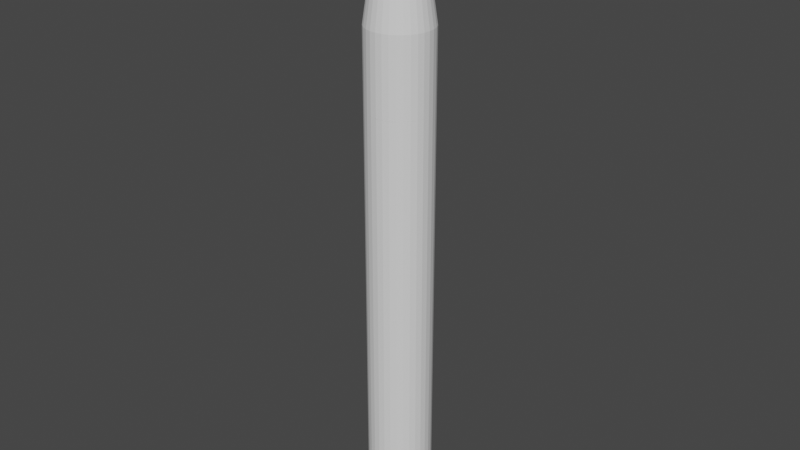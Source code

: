 # Source: Titan.blend  (saved by Blender 3.0.42; exported with 4.5.12 LTS)
import bpy
from mathutils import Matrix  # noqa: F401  (used for matrix-valued properties, if any)

bpy.ops.wm.read_factory_settings(use_empty=True)
scene = bpy.context.scene
scene.name = 'Scene'

# ---- collections
col_engines = bpy.data.collections.new('ENGINES'); scene.collection.children.link(col_engines)
col_titan_stages = bpy.data.collections.new('TITAN_STAGES'); scene.collection.children.link(col_titan_stages)
col_titan_ii = bpy.data.collections.new('Titan II'); scene.collection.children.link(col_titan_ii)

# ---- world
world_world = bpy.data.worlds.new('World'); scene.world = world_world
world_world.use_nodes = True; world_world.node_tree.nodes.clear()
_N = world_world.node_tree.nodes; _L = world_world.node_tree.links
n0 = _N.new('ShaderNodeOutputWorld'); n0.name = 'World Output'; n0.location = (300, 300)
n1 = _N.new('ShaderNodeBackground'); n1.name = 'Background'; n1.location = (10, 300)
n1.inputs[0].default_value = (0.05088, 0.05088, 0.05088, 1.0)
_L.new(n1.outputs[0], n0.inputs[0])
n0.is_active_output = True
world_world.color = (0.05088, 0.05088, 0.05088)
world_world.use_sun_shadow = False
world_world.sun_shadow_jitter_overblur = 0.0

# ---- meshes
me_cylinder = bpy.data.meshes.new('Cylinder')
me_cylinder.from_pydata([(-5.191e-09, 1.495, -1.2), (-5.191e-09, 1.495, 1.2), (0.2916, 1.466, -1.2), (0.2916, 1.466, 1.2), (0.5721, 1.381, -1.2), (0.5721, 1.381, 1.2), (0.8305, 1.243, -1.2), (0.8305, 1.243, 1.2), (1.057, 1.057, -1.2), (1.057, 1.057, 1.2), (1.243, 0.8305, -1.2), (1.243, 0.8305, 1.2), (1.381, 0.5721, -1.2), (1.381, 0.5721, 1.2), (1.466, 0.2916, -1.2), (1.466, 0.2916, 1.2), (1.495, -6.587e-08, -1.2), (1.495, -6.587e-08, 1.2), (1.466, -0.2916, -1.2), (1.466, -0.2916, 1.2), (1.381, -0.5721, -1.2), (1.381, -0.5721, 1.2), (1.243, -0.8305, -1.2), (1.243, -0.8305, 1.2), (1.057, -1.057, -1.2), (1.057, -1.057, 1.2), (0.8305, -1.243, -1.2), (0.8305, -1.243, 1.2), (0.5721, -1.381, -1.2), (0.5721, -1.381, 1.2), (0.2916, -1.466, -1.2), (0.2916, -1.466, 1.2), (-1.317e-07, -1.495, -1.2), (-1.317e-07, -1.495, 1.2), (-0.2916, -1.466, -1.2), (-0.2916, -1.466, 1.2), (-0.5721, -1.381, -1.2), (-0.5721, -1.381, 1.2), (-0.8305, -1.243, -1.2), (-0.8305, -1.243, 1.2), (-1.057, -1.057, -1.2), (-1.057, -1.057, 1.2), (-1.243, -0.8305, -1.2), (-1.243, -0.8305, 1.2), (-1.381, -0.5721, -1.2), (-1.381, -0.5721, 1.2), (-1.466, -0.2916, -1.2), (-1.466, -0.2916, 1.2), (-1.495, 1.819e-08, -1.2), (-1.495, 1.819e-08, 1.2), (-1.466, 0.2916, -1.2), (-1.466, 0.2916, 1.2), (-1.381, 0.5721, -1.2), (-1.381, 0.5721, 1.2), (-1.243, 0.8305, -1.2), (-1.243, 0.8305, 1.2), (-1.057, 1.057, -1.2), (-1.057, 1.057, 1.2), (-0.8305, 1.243, -1.2), (-0.8305, 1.243, 1.2), (-0.5721, 1.381, -1.2), (-0.5721, 1.381, 1.2), (-0.2916, 1.466, -1.2), (-0.2916, 1.466, 1.2), (0.0, 1.525, -1.2), (0.2975, 1.496, -1.2), (0.2975, 1.496, 1.2), (0.0, 1.525, 1.2), (0.5836, 1.409, -1.2), (0.5836, 1.409, 1.2), (0.8472, 1.268, -1.2), (0.8472, 1.268, 1.2), (1.078, 1.078, -1.2), (1.078, 1.078, 1.2), (1.268, 0.8472, -1.2), (1.268, 0.8472, 1.2), (1.409, 0.5836, -1.2), (1.409, 0.5836, 1.2), (1.496, 0.2975, -1.2), (1.496, 0.2975, 1.2), (1.525, -6.666e-08, -1.2), (1.525, -6.666e-08, 1.2), (1.496, -0.2975, -1.2), (1.496, -0.2975, 1.2), (1.409, -0.5836, -1.2), (1.409, -0.5836, 1.2), (1.268, -0.8472, -1.2), (1.268, -0.8472, 1.2), (1.078, -1.078, -1.2), (1.078, -1.078, 1.2), (0.8472, -1.268, -1.2), (0.8472, -1.268, 1.2), (0.5836, -1.409, -1.2), (0.5836, -1.409, 1.2), (0.2975, -1.496, -1.2), (0.2975, -1.496, 1.2), (-1.333e-07, -1.525, -1.2), (-1.333e-07, -1.525, 1.2), (-0.2975, -1.496, -1.2), (-0.2975, -1.496, 1.2), (-0.5836, -1.409, -1.2), (-0.5836, -1.409, 1.2), (-0.8472, -1.268, -1.2), (-0.8472, -1.268, 1.2), (-1.078, -1.078, -1.2), (-1.078, -1.078, 1.2), (-1.268, -0.8472, -1.2), (-1.268, -0.8472, 1.2), (-1.409, -0.5836, -1.2), (-1.409, -0.5836, 1.2), (-1.496, -0.2975, -1.2), (-1.496, -0.2975, 1.2), (-1.525, 1.819e-08, -1.2), (-1.525, 1.819e-08, 1.2), (-1.496, 0.2975, -1.2), (-1.496, 0.2975, 1.2), (-1.409, 0.5836, -1.2), (-1.409, 0.5836, 1.2), (-1.268, 0.8472, -1.2), (-1.268, 0.8472, 1.2), (-1.078, 1.078, -1.2), (-1.078, 1.078, 1.2), (-0.8472, 1.268, -1.2), (-0.8472, 1.268, 1.2), (-0.5836, 1.409, -1.2), (-0.5836, 1.409, 1.2), (-0.2975, 1.496, -1.2), (-0.2975, 1.496, 1.2)], [], [(64, 67, 66, 65), (65, 66, 69, 68), (68, 69, 71, 70), (70, 71, 73, 72), (72, 73, 75, 74), (74, 75, 77, 76), (76, 77, 79, 78), (78, 79, 81, 80), (80, 81, 83, 82), (82, 83, 85, 84), (84, 85, 87, 86), (86, 87, 89, 88), (88, 89, 91, 90), (90, 91, 93, 92), (92, 93, 95, 94), (94, 95, 97, 96), (96, 97, 99, 98), (98, 99, 101, 100), (100, 101, 103, 102), (102, 103, 105, 104), (104, 105, 107, 106), (106, 107, 109, 108), (108, 109, 111, 110), (110, 111, 113, 112), (112, 113, 115, 114), (114, 115, 117, 116), (116, 117, 119, 118), (118, 119, 121, 120), (120, 121, 123, 122), (122, 123, 125, 124), (124, 125, 127, 126), (126, 127, 67, 64), (2, 0, 64, 65), (1, 3, 66, 67), (4, 2, 65, 68), (3, 5, 69, 66), (6, 4, 68, 70), (5, 7, 71, 69), (8, 6, 70, 72), (7, 9, 73, 71), (10, 8, 72, 74), (9, 11, 75, 73), (12, 10, 74, 76), (11, 13, 77, 75), (14, 12, 76, 78), (13, 15, 79, 77), (16, 14, 78, 80), (15, 17, 81, 79), (18, 16, 80, 82), (17, 19, 83, 81), (20, 18, 82, 84), (19, 21, 85, 83), (22, 20, 84, 86), (21, 23, 87, 85), (24, 22, 86, 88), (23, 25, 89, 87), (26, 24, 88, 90), (25, 27, 91, 89), (28, 26, 90, 92), (27, 29, 93, 91), (30, 28, 92, 94), (29, 31, 95, 93), (32, 30, 94, 96), (31, 33, 97, 95), (34, 32, 96, 98), (33, 35, 99, 97), (36, 34, 98, 100), (35, 37, 101, 99), (38, 36, 100, 102), (37, 39, 103, 101), (40, 38, 102, 104), (39, 41, 105, 103), (42, 40, 104, 106), (41, 43, 107, 105), (44, 42, 106, 108), (43, 45, 109, 107), (46, 44, 108, 110), (45, 47, 111, 109), (48, 46, 110, 112), (47, 49, 113, 111), (50, 48, 112, 114), (49, 51, 115, 113), (52, 50, 114, 116), (51, 53, 117, 115), (54, 52, 116, 118), (53, 55, 119, 117), (56, 54, 118, 120), (55, 57, 121, 119), (58, 56, 120, 122), (57, 59, 123, 121), (60, 58, 122, 124), (59, 61, 125, 123), (62, 60, 124, 126), (61, 63, 127, 125), (0, 62, 126, 64), (63, 1, 67, 127)])
_uv = me_cylinder.uv_layers.new(name='UVMap')
_uv.uv.foreach_set('vector', [1.0, 0.5, 1.0, 1.0, 0.9688, 1.0, 0.9688, 0.5, 0.9688, 0.5, 0.9688, 1.0, 0.9375, 1.0, 0.9375, 0.5, 0.9375, 0.5, 0.9375, 1.0, 0.9062, 1.0, 0.9062, 0.5, 0.9062, 0.5, 0.9062, 1.0, 0.875, 1.0, 0.875, 0.5, 0.875, 0.5, 0.875, 1.0, 0.8438, 1.0, 0.8438, 0.5, 0.8438, 0.5, 0.8438, 1.0, 0.8125, 1.0, 0.8125, 0.5, 0.8125, 0.5, 0.8125, 1.0, 0.7812, 1.0, 0.7812, 0.5, 0.7812, 0.5, 0.7812, 1.0, 0.75, 1.0, 0.75, 0.5, 0.75, 0.5, 0.75, 1.0, 0.7188, 1.0, 0.7188, 0.5, 0.7188, 0.5, 0.7188, 1.0, 0.6875, 1.0, 0.6875, 0.5, 0.6875, 0.5, 0.6875, 1.0, 0.6562, 1.0, 0.6562, 0.5, 0.6562, 0.5, 0.6562, 1.0, 0.625, 1.0, 0.625, 0.5, 0.625, 0.5, 0.625, 1.0, 0.5938, 1.0, 0.5938, 0.5, 0.5938, 0.5, 0.5938, 1.0, 0.5625, 1.0, 0.5625, 0.5, 0.5625, 0.5, 0.5625, 1.0, 0.5312, 1.0, 0.5312, 0.5, 0.5312, 0.5, 0.5312, 1.0, 0.5, 1.0, 0.5, 0.5, 0.5, 0.5, 0.5, 1.0, 0.4688, 1.0, 0.4688, 0.5, 0.4688, 0.5, 0.4688, 1.0, 0.4375, 1.0, 0.4375, 0.5, 0.4375, 0.5, 0.4375, 1.0, 0.4062, 1.0, 0.4062, 0.5, 0.4062, 0.5, 0.4062, 1.0, 0.375, 1.0, 0.375, 0.5, 0.375, 0.5, 0.375, 1.0, 0.3438, 1.0, 0.3438, 0.5, 0.3438, 0.5, 0.3438, 1.0, 0.3125, 1.0, 0.3125, 0.5, 0.3125, 0.5, 0.3125, 1.0, 0.2812, 1.0, 0.2812, 0.5, 0.2812, 0.5, 0.2812, 1.0, 0.25, 1.0, 0.25, 0.5, 0.25, 0.5, 0.25, 1.0, 0.2188, 1.0, 0.2188, 0.5, 0.2188, 0.5, 0.2188, 1.0, 0.1875, 1.0, 0.1875, 0.5, 0.1875, 0.5, 0.1875, 1.0, 0.1562, 1.0, 0.1562, 0.5, 0.1562, 0.5, 0.1562, 1.0, 0.125, 1.0, 0.125, 0.5, 0.125, 0.5, 0.125, 1.0, 0.09375, 1.0, 0.09375, 0.5, 0.09375, 0.5, 0.09375, 1.0, 0.0625, 1.0, 0.0625, 0.5, 0.0625, 0.5, 0.0625, 1.0, 0.03125, 1.0, 0.03125, 0.5, 0.03125, 0.5, 0.03125, 1.0, 0.0, 1.0, 0.0, 0.5, 0.7959, 0.4807, 0.75, 0.4853, 0.75, 0.49, 0.7968, 0.4854, 0.25, 0.4853, 0.2959, 0.4807, 0.2968, 0.4854, 0.25, 0.49, 0.84, 0.4673, 0.7959, 0.4807, 0.7968, 0.4854, 0.8418, 0.4717, 0.2959, 0.4807, 0.34, 0.4673, 0.3418, 0.4717, 0.2968, 0.4854, 0.8807, 0.4456, 0.84, 0.4673, 0.8418, 0.4717, 0.8833, 0.4496, 0.34, 0.4673, 0.3807, 0.4456, 0.3833, 0.4496, 0.3418, 0.4717, 0.9164, 0.4164, 0.8807, 0.4456, 0.8833, 0.4496, 0.9197, 0.4197, 0.3807, 0.4456, 0.4164, 0.4164, 0.4197, 0.4197, 0.3833, 0.4496, 0.9456, 0.3807, 0.9164, 0.4164, 0.9197, 0.4197, 0.9496, 0.3833, 0.4164, 0.4164, 0.4456, 0.3807, 0.4496, 0.3833, 0.4197, 0.4197, 0.9673, 0.34, 0.9456, 0.3807, 0.9496, 0.3833, 0.9717, 0.3418, 0.4456, 0.3807, 0.4673, 0.34, 0.4717, 0.3418, 0.4496, 0.3833, 0.9807, 0.2959, 0.9673, 0.34, 0.9717, 0.3418, 0.9854, 0.2968, 0.4673, 0.34, 0.4807, 0.2959, 0.4854, 0.2968, 0.4717, 0.3418, 0.9853, 0.25, 0.9807, 0.2959, 0.9854, 0.2968, 0.99, 0.25, 0.4807, 0.2959, 0.4853, 0.25, 0.49, 0.25, 0.4854, 0.2968, 0.9807, 0.2041, 0.9853, 0.25, 0.99, 0.25, 0.9854, 0.2032, 0.4853, 0.25, 0.4807, 0.2041, 0.4854, 0.2032, 0.49, 0.25, 0.9673, 0.16, 0.9807, 0.2041, 0.9854, 0.2032, 0.9717, 0.1582, 0.4807, 0.2041, 0.4673, 0.16, 0.4717, 0.1582, 0.4854, 0.2032, 0.9456, 0.1193, 0.9673, 0.16, 0.9717, 0.1582, 0.9496, 0.1167, 0.4673, 0.16, 0.4456, 0.1193, 0.4496, 0.1167, 0.4717, 0.1582, 0.9164, 0.08365, 0.9456, 0.1193, 0.9496, 0.1167, 0.9197, 0.08029, 0.4456, 0.1193, 0.4164, 0.08365, 0.4197, 0.08029, 0.4496, 0.1167, 0.8807, 0.05439, 0.9164, 0.08365, 0.9197, 0.08029, 0.8833, 0.05045, 0.4164, 0.08365, 0.3807, 0.05439, 0.3833, 0.05045, 0.4197, 0.08029, 0.84, 0.03265, 0.8807, 0.05439, 0.8833, 0.05045, 0.8418, 0.02827, 0.3807, 0.05439, 0.34, 0.03265, 0.3418, 0.02827, 0.3833, 0.05045, 0.7959, 0.01926, 0.84, 0.03265, 0.8418, 0.02827, 0.7968, 0.01461, 0.34, 0.03265, 0.2959, 0.01926, 0.2968, 0.01461, 0.3418, 0.02827, 0.75, 0.01474, 0.7959, 0.01926, 0.7968, 0.01461, 0.75, 0.01, 0.2959, 0.01926, 0.25, 0.01474, 0.25, 0.01, 0.2968, 0.01461, 0.7041, 0.01926, 0.75, 0.01474, 0.75, 0.01, 0.7032, 0.01461, 0.25, 0.01474, 0.2041, 0.01926, 0.2032, 0.01461, 0.25, 0.01, 0.66, 0.03265, 0.7041, 0.01926, 0.7032, 0.01461, 0.6582, 0.02827, 0.2041, 0.01926, 0.16, 0.03265, 0.1582, 0.02827, 0.2032, 0.01461, 0.6193, 0.05439, 0.66, 0.03265, 0.6582, 0.02827, 0.6167, 0.05045, 0.16, 0.03265, 0.1193, 0.05439, 0.1167, 0.05045, 0.1582, 0.02827, 0.5836, 0.08365, 0.6193, 0.05439, 0.6167, 0.05045, 0.5803, 0.08029, 0.1193, 0.05439, 0.08365, 0.08365, 0.08029, 0.08029, 0.1167, 0.05045, 0.5544, 0.1193, 0.5836, 0.08365, 0.5803, 0.08029, 0.5504, 0.1167, 0.08365, 0.08365, 0.05439, 0.1193, 0.05045, 0.1167, 0.08029, 0.08029, 0.5327, 0.16, 0.5544, 0.1193, 0.5504, 0.1167, 0.5283, 0.1582, 0.05439, 0.1193, 0.03265, 0.16, 0.02827, 0.1582, 0.05045, 0.1167, 0.5193, 0.2041, 0.5327, 0.16, 0.5283, 0.1582, 0.5146, 0.2032, 0.03265, 0.16, 0.01926, 0.2041, 0.01461, 0.2032, 0.02827, 0.1582, 0.5147, 0.25, 0.5193, 0.2041, 0.5146, 0.2032, 0.51, 0.25, 0.01926, 0.2041, 0.01474, 0.25, 0.01, 0.25, 0.01461, 0.2032, 0.5193, 0.2959, 0.5147, 0.25, 0.51, 0.25, 0.5146, 0.2968, 0.01474, 0.25, 0.01926, 0.2959, 0.01461, 0.2968, 0.01, 0.25, 0.5327, 0.34, 0.5193, 0.2959, 0.5146, 0.2968, 0.5283, 0.3418, 0.01926, 0.2959, 0.03265, 0.34, 0.02827, 0.3418, 0.01461, 0.2968, 0.5544, 0.3807, 0.5327, 0.34, 0.5283, 0.3418, 0.5504, 0.3833, 0.03265, 0.34, 0.05439, 0.3807, 0.05045, 0.3833, 0.02827, 0.3418, 0.5836, 0.4164, 0.5544, 0.3807, 0.5504, 0.3833, 0.5803, 0.4197, 0.05439, 0.3807, 0.08365, 0.4164, 0.08029, 0.4197, 0.05045, 0.3833, 0.6193, 0.4456, 0.5836, 0.4164, 0.5803, 0.4197, 0.6167, 0.4496, 0.08365, 0.4164, 0.1193, 0.4456, 0.1167, 0.4496, 0.08029, 0.4197, 0.66, 0.4673, 0.6193, 0.4456, 0.6167, 0.4496, 0.6582, 0.4717, 0.1193, 0.4456, 0.16, 0.4673, 0.1582, 0.4717, 0.1167, 0.4496, 0.7041, 0.4807, 0.66, 0.4673, 0.6582, 0.4717, 0.7032, 0.4854, 0.16, 0.4673, 0.2041, 0.4807, 0.2032, 0.4854, 0.1582, 0.4717, 0.75, 0.4853, 0.7041, 0.4807, 0.7032, 0.4854, 0.75, 0.49, 0.2041, 0.4807, 0.25, 0.4853, 0.25, 0.49, 0.2032, 0.4854])
me_cylinder.use_remesh_fix_poles = True
me_cylinder.use_remesh_preserve_attributes = False
me_cylinder.update()
me_cylinder_001 = bpy.data.meshes.new('Cylinder.001')
me_cylinder_001.from_pydata([(0.0, 1.525, -2.638), (0.2975, 1.496, -2.638), (0.2975, 1.496, 3.412), (0.0, 1.525, 3.412), (0.5836, 1.409, -2.638), (0.5836, 1.409, 3.412), (0.8472, 1.268, -2.638), (0.8472, 1.268, 3.412), (1.078, 1.078, -2.638), (1.078, 1.078, 3.412), (1.268, 0.8472, -2.638), (1.268, 0.8472, 3.412), (1.409, 0.5836, -2.638), (1.409, 0.5836, 3.412), (1.496, 0.2975, -2.638), (1.496, 0.2975, 3.412), (1.525, -6.666e-08, -2.638), (1.525, -6.666e-08, 3.412), (1.496, -0.2975, -2.638), (1.496, -0.2975, 3.412), (1.409, -0.5836, -2.638), (1.409, -0.5836, 3.412), (1.268, -0.8472, -2.638), (1.268, -0.8472, 3.412), (1.078, -1.078, -2.638), (1.078, -1.078, 3.412), (0.8472, -1.268, -2.638), (0.8472, -1.268, 3.412), (0.5836, -1.409, -2.638), (0.5836, -1.409, 3.412), (0.2975, -1.496, -2.638), (0.2975, -1.496, 3.412), (-1.333e-07, -1.525, -2.638), (-1.333e-07, -1.525, 3.412), (-0.2975, -1.496, -2.638), (-0.2975, -1.496, 3.412), (-0.5836, -1.409, -2.638), (-0.5836, -1.409, 3.412), (-0.8472, -1.268, -2.638), (-0.8472, -1.268, 3.412), (-1.078, -1.078, -2.638), (-1.078, -1.078, 3.412), (-1.268, -0.8472, -2.638), (-1.268, -0.8472, 3.412), (-1.409, -0.5836, -2.638), (-1.409, -0.5836, 3.412), (-1.496, -0.2975, -2.638), (-1.496, -0.2975, 3.412), (-1.525, 1.819e-08, -2.638), (-1.525, 1.819e-08, 3.412), (-1.496, 0.2975, -2.638), (-1.496, 0.2975, 3.412), (-1.409, 0.5836, -2.638), (-1.409, 0.5836, 3.412), (-1.268, 0.8472, -2.638), (-1.268, 0.8472, 3.412), (-1.078, 1.078, -2.638), (-1.078, 1.078, 3.412), (-0.8472, 1.268, -2.638), (-0.8472, 1.268, 3.412), (-0.5836, 1.409, -2.638), (-0.5836, 1.409, 3.412), (-0.2975, 1.496, -2.638), (-0.2975, 1.496, 3.412)], [], [(1, 2, 5, 4), (0, 3, 2, 1), (4, 5, 7, 6), (6, 7, 9, 8), (8, 9, 11, 10), (10, 11, 13, 12), (12, 13, 15, 14), (14, 15, 17, 16), (16, 17, 19, 18), (18, 19, 21, 20), (20, 21, 23, 22), (22, 23, 25, 24), (24, 25, 27, 26), (26, 27, 29, 28), (28, 29, 31, 30), (30, 31, 33, 32), (32, 33, 35, 34), (34, 35, 37, 36), (36, 37, 39, 38), (38, 39, 41, 40), (40, 41, 43, 42), (42, 43, 45, 44), (44, 45, 47, 46), (46, 47, 49, 48), (48, 49, 51, 50), (50, 51, 53, 52), (52, 53, 55, 54), (54, 55, 57, 56), (56, 57, 59, 58), (58, 59, 61, 60), (60, 61, 63, 62), (62, 63, 3, 0)])
_uv = me_cylinder_001.uv_layers.new(name='UVMap')
_uv.uv.foreach_set('vector', [0.9688, 0.5, 0.9688, 1.0, 0.9375, 1.0, 0.9375, 0.5, 1.0, 0.5, 1.0, 1.0, 0.9688, 1.0, 0.9688, 0.5, 0.9375, 0.5, 0.9375, 1.0, 0.9062, 1.0, 0.9062, 0.5, 0.9062, 0.5, 0.9062, 1.0, 0.875, 1.0, 0.875, 0.5, 0.875, 0.5, 0.875, 1.0, 0.8438, 1.0, 0.8438, 0.5, 0.8438, 0.5, 0.8438, 1.0, 0.8125, 1.0, 0.8125, 0.5, 0.8125, 0.5, 0.8125, 1.0, 0.7812, 1.0, 0.7812, 0.5, 0.7812, 0.5, 0.7812, 1.0, 0.75, 1.0, 0.75, 0.5, 0.75, 0.5, 0.75, 1.0, 0.7188, 1.0, 0.7188, 0.5, 0.7188, 0.5, 0.7188, 1.0, 0.6875, 1.0, 0.6875, 0.5, 0.6875, 0.5, 0.6875, 1.0, 0.6562, 1.0, 0.6562, 0.5, 0.6562, 0.5, 0.6562, 1.0, 0.625, 1.0, 0.625, 0.5, 0.625, 0.5, 0.625, 1.0, 0.5938, 1.0, 0.5938, 0.5, 0.5938, 0.5, 0.5938, 1.0, 0.5625, 1.0, 0.5625, 0.5, 0.5625, 0.5, 0.5625, 1.0, 0.5312, 1.0, 0.5312, 0.5, 0.5312, 0.5, 0.5312, 1.0, 0.5, 1.0, 0.5, 0.5, 0.5, 0.5, 0.5, 1.0, 0.4688, 1.0, 0.4688, 0.5, 0.4688, 0.5, 0.4688, 1.0, 0.4375, 1.0, 0.4375, 0.5, 0.4375, 0.5, 0.4375, 1.0, 0.4062, 1.0, 0.4062, 0.5, 0.4062, 0.5, 0.4062, 1.0, 0.375, 1.0, 0.375, 0.5, 0.375, 0.5, 0.375, 1.0, 0.3438, 1.0, 0.3438, 0.5, 0.3438, 0.5, 0.3438, 1.0, 0.3125, 1.0, 0.3125, 0.5, 0.3125, 0.5, 0.3125, 1.0, 0.2812, 1.0, 0.2812, 0.5, 0.2812, 0.5, 0.2812, 1.0, 0.25, 1.0, 0.25, 0.5, 0.25, 0.5, 0.25, 1.0, 0.2188, 1.0, 0.2188, 0.5, 0.2188, 0.5, 0.2188, 1.0, 0.1875, 1.0, 0.1875, 0.5, 0.1875, 0.5, 0.1875, 1.0, 0.1562, 1.0, 0.1562, 0.5, 0.1562, 0.5, 0.1562, 1.0, 0.125, 1.0, 0.125, 0.5, 0.125, 0.5, 0.125, 1.0, 0.09375, 1.0, 0.09375, 0.5, 0.09375, 0.5, 0.09375, 1.0, 0.0625, 1.0, 0.0625, 0.5, 0.0625, 0.5, 0.0625, 1.0, 0.03125, 1.0, 0.03125, 0.5, 0.03125, 0.5, 0.03125, 1.0, 0.0, 1.0, 0.0, 0.5])
me_cylinder_001.use_remesh_fix_poles = True
me_cylinder_001.use_remesh_preserve_attributes = False
me_cylinder_001.update()
me_cylinder_002 = bpy.data.meshes.new('Cylinder.002')
me_cylinder_002.from_pydata([(-5.191e-09, 1.495, -1.2), (-5.191e-09, 1.495, 4.4), (0.2916, 1.466, -1.2), (0.2916, 1.466, 4.4), (0.5721, 1.381, -1.2), (0.5721, 1.381, 4.4), (0.8305, 1.243, -1.2), (0.8305, 1.243, 4.4), (1.057, 1.057, -1.2), (1.057, 1.057, 4.4), (1.243, 0.8305, -1.2), (1.243, 0.8305, 4.4), (1.381, 0.5721, -1.2), (1.381, 0.5721, 4.4), (1.466, 0.2916, -1.2), (1.466, 0.2916, 4.4), (1.495, -6.587e-08, -1.2), (1.495, -6.587e-08, 4.4), (1.466, -0.2916, -1.2), (1.466, -0.2916, 4.4), (1.381, -0.5721, -1.2), (1.381, -0.5721, 4.4), (1.243, -0.8305, -1.2), (1.243, -0.8305, 4.4), (1.057, -1.057, -1.2), (1.057, -1.057, 4.4), (0.8305, -1.243, -1.2), (0.8305, -1.243, 4.4), (0.5721, -1.381, -1.2), (0.5721, -1.381, 4.4), (0.2916, -1.466, -1.2), (0.2916, -1.466, 4.4), (-1.317e-07, -1.495, -1.2), (-1.317e-07, -1.495, 4.4), (-0.2916, -1.466, -1.2), (-0.2916, -1.466, 4.4), (-0.5721, -1.381, -1.2), (-0.5721, -1.381, 4.4), (-0.8305, -1.243, -1.2), (-0.8305, -1.243, 4.4), (-1.057, -1.057, -1.2), (-1.057, -1.057, 4.4), (-1.243, -0.8305, -1.2), (-1.243, -0.8305, 4.4), (-1.381, -0.5721, -1.2), (-1.381, -0.5721, 4.4), (-1.466, -0.2916, -1.2), (-1.466, -0.2916, 4.4), (-1.495, 1.819e-08, -1.2), (-1.495, 1.819e-08, 4.4), (-1.466, 0.2916, -1.2), (-1.466, 0.2916, 4.4), (-1.381, 0.5721, -1.2), (-1.381, 0.5721, 4.4), (-1.243, 0.8305, -1.2), (-1.243, 0.8305, 4.4), (-1.057, 1.057, -1.2), (-1.057, 1.057, 4.4), (-0.8305, 1.243, -1.2), (-0.8305, 1.243, 4.4), (-0.5721, 1.381, -1.2), (-0.5721, 1.381, 4.4), (-0.2916, 1.466, -1.2), (-0.2916, 1.466, 4.4), (0.0, 1.525, -1.2), (0.2975, 1.496, -1.2), (0.2975, 1.496, 4.4), (0.0, 1.525, 4.4), (0.5836, 1.409, -1.2), (0.5836, 1.409, 4.4), (0.8472, 1.268, -1.2), (0.8472, 1.268, 4.4), (1.078, 1.078, -1.2), (1.078, 1.078, 4.4), (1.268, 0.8472, -1.2), (1.268, 0.8472, 4.4), (1.409, 0.5836, -1.2), (1.409, 0.5836, 4.4), (1.496, 0.2975, -1.2), (1.496, 0.2975, 4.4), (1.525, -6.666e-08, -1.2), (1.525, -6.666e-08, 4.4), (1.496, -0.2975, -1.2), (1.496, -0.2975, 4.4), (1.409, -0.5836, -1.2), (1.409, -0.5836, 4.4), (1.268, -0.8472, -1.2), (1.268, -0.8472, 4.4), (1.078, -1.078, -1.2), (1.078, -1.078, 4.4), (0.8472, -1.268, -1.2), (0.8472, -1.268, 4.4), (0.5836, -1.409, -1.2), (0.5836, -1.409, 4.4), (0.2975, -1.496, -1.2), (0.2975, -1.496, 4.4), (-1.333e-07, -1.525, -1.2), (-1.333e-07, -1.525, 4.4), (-0.2975, -1.496, -1.2), (-0.2975, -1.496, 4.4), (-0.5836, -1.409, -1.2), (-0.5836, -1.409, 4.4), (-0.8472, -1.268, -1.2), (-0.8472, -1.268, 4.4), (-1.078, -1.078, -1.2), (-1.078, -1.078, 4.4), (-1.268, -0.8472, -1.2), (-1.268, -0.8472, 4.4), (-1.409, -0.5836, -1.2), (-1.409, -0.5836, 4.4), (-1.496, -0.2975, -1.2), (-1.496, -0.2975, 4.4), (-1.525, 1.819e-08, -1.2), (-1.525, 1.819e-08, 4.4), (-1.496, 0.2975, -1.2), (-1.496, 0.2975, 4.4), (-1.409, 0.5836, -1.2), (-1.409, 0.5836, 4.4), (-1.268, 0.8472, -1.2), (-1.268, 0.8472, 4.4), (-1.078, 1.078, -1.2), (-1.078, 1.078, 4.4), (-0.8472, 1.268, -1.2), (-0.8472, 1.268, 4.4), (-0.5836, 1.409, -1.2), (-0.5836, 1.409, 4.4), (-0.2975, 1.496, -1.2), (-0.2975, 1.496, 4.4)], [], [(64, 67, 66, 65), (65, 66, 69, 68), (68, 69, 71, 70), (70, 71, 73, 72), (72, 73, 75, 74), (74, 75, 77, 76), (76, 77, 79, 78), (78, 79, 81, 80), (80, 81, 83, 82), (82, 83, 85, 84), (84, 85, 87, 86), (86, 87, 89, 88), (88, 89, 91, 90), (90, 91, 93, 92), (92, 93, 95, 94), (94, 95, 97, 96), (96, 97, 99, 98), (98, 99, 101, 100), (100, 101, 103, 102), (102, 103, 105, 104), (104, 105, 107, 106), (106, 107, 109, 108), (108, 109, 111, 110), (110, 111, 113, 112), (112, 113, 115, 114), (114, 115, 117, 116), (116, 117, 119, 118), (118, 119, 121, 120), (120, 121, 123, 122), (122, 123, 125, 124), (124, 125, 127, 126), (126, 127, 67, 64), (2, 0, 64, 65), (1, 3, 66, 67), (4, 2, 65, 68), (3, 5, 69, 66), (6, 4, 68, 70), (5, 7, 71, 69), (8, 6, 70, 72), (7, 9, 73, 71), (10, 8, 72, 74), (9, 11, 75, 73), (12, 10, 74, 76), (11, 13, 77, 75), (14, 12, 76, 78), (13, 15, 79, 77), (16, 14, 78, 80), (15, 17, 81, 79), (18, 16, 80, 82), (17, 19, 83, 81), (20, 18, 82, 84), (19, 21, 85, 83), (22, 20, 84, 86), (21, 23, 87, 85), (24, 22, 86, 88), (23, 25, 89, 87), (26, 24, 88, 90), (25, 27, 91, 89), (28, 26, 90, 92), (27, 29, 93, 91), (30, 28, 92, 94), (29, 31, 95, 93), (32, 30, 94, 96), (31, 33, 97, 95), (34, 32, 96, 98), (33, 35, 99, 97), (36, 34, 98, 100), (35, 37, 101, 99), (38, 36, 100, 102), (37, 39, 103, 101), (40, 38, 102, 104), (39, 41, 105, 103), (42, 40, 104, 106), (41, 43, 107, 105), (44, 42, 106, 108), (43, 45, 109, 107), (46, 44, 108, 110), (45, 47, 111, 109), (48, 46, 110, 112), (47, 49, 113, 111), (50, 48, 112, 114), (49, 51, 115, 113), (52, 50, 114, 116), (51, 53, 117, 115), (54, 52, 116, 118), (53, 55, 119, 117), (56, 54, 118, 120), (55, 57, 121, 119), (58, 56, 120, 122), (57, 59, 123, 121), (60, 58, 122, 124), (59, 61, 125, 123), (62, 60, 124, 126), (61, 63, 127, 125), (0, 62, 126, 64), (63, 1, 67, 127)])
_uv = me_cylinder_002.uv_layers.new(name='UVMap')
_uv.uv.foreach_set('vector', [1.0, 0.5, 1.0, 1.0, 0.9688, 1.0, 0.9688, 0.5, 0.9688, 0.5, 0.9688, 1.0, 0.9375, 1.0, 0.9375, 0.5, 0.9375, 0.5, 0.9375, 1.0, 0.9062, 1.0, 0.9062, 0.5, 0.9062, 0.5, 0.9062, 1.0, 0.875, 1.0, 0.875, 0.5, 0.875, 0.5, 0.875, 1.0, 0.8438, 1.0, 0.8438, 0.5, 0.8438, 0.5, 0.8438, 1.0, 0.8125, 1.0, 0.8125, 0.5, 0.8125, 0.5, 0.8125, 1.0, 0.7812, 1.0, 0.7812, 0.5, 0.7812, 0.5, 0.7812, 1.0, 0.75, 1.0, 0.75, 0.5, 0.75, 0.5, 0.75, 1.0, 0.7188, 1.0, 0.7188, 0.5, 0.7188, 0.5, 0.7188, 1.0, 0.6875, 1.0, 0.6875, 0.5, 0.6875, 0.5, 0.6875, 1.0, 0.6562, 1.0, 0.6562, 0.5, 0.6562, 0.5, 0.6562, 1.0, 0.625, 1.0, 0.625, 0.5, 0.625, 0.5, 0.625, 1.0, 0.5938, 1.0, 0.5938, 0.5, 0.5938, 0.5, 0.5938, 1.0, 0.5625, 1.0, 0.5625, 0.5, 0.5625, 0.5, 0.5625, 1.0, 0.5312, 1.0, 0.5312, 0.5, 0.5312, 0.5, 0.5312, 1.0, 0.5, 1.0, 0.5, 0.5, 0.5, 0.5, 0.5, 1.0, 0.4688, 1.0, 0.4688, 0.5, 0.4688, 0.5, 0.4688, 1.0, 0.4375, 1.0, 0.4375, 0.5, 0.4375, 0.5, 0.4375, 1.0, 0.4062, 1.0, 0.4062, 0.5, 0.4062, 0.5, 0.4062, 1.0, 0.375, 1.0, 0.375, 0.5, 0.375, 0.5, 0.375, 1.0, 0.3438, 1.0, 0.3438, 0.5, 0.3438, 0.5, 0.3438, 1.0, 0.3125, 1.0, 0.3125, 0.5, 0.3125, 0.5, 0.3125, 1.0, 0.2812, 1.0, 0.2812, 0.5, 0.2812, 0.5, 0.2812, 1.0, 0.25, 1.0, 0.25, 0.5, 0.25, 0.5, 0.25, 1.0, 0.2188, 1.0, 0.2188, 0.5, 0.2188, 0.5, 0.2188, 1.0, 0.1875, 1.0, 0.1875, 0.5, 0.1875, 0.5, 0.1875, 1.0, 0.1562, 1.0, 0.1562, 0.5, 0.1562, 0.5, 0.1562, 1.0, 0.125, 1.0, 0.125, 0.5, 0.125, 0.5, 0.125, 1.0, 0.09375, 1.0, 0.09375, 0.5, 0.09375, 0.5, 0.09375, 1.0, 0.0625, 1.0, 0.0625, 0.5, 0.0625, 0.5, 0.0625, 1.0, 0.03125, 1.0, 0.03125, 0.5, 0.03125, 0.5, 0.03125, 1.0, 0.0, 1.0, 0.0, 0.5, 0.7959, 0.4807, 0.75, 0.4853, 0.75, 0.49, 0.7968, 0.4854, 0.25, 0.4853, 0.2959, 0.4807, 0.2968, 0.4854, 0.25, 0.49, 0.84, 0.4673, 0.7959, 0.4807, 0.7968, 0.4854, 0.8418, 0.4717, 0.2959, 0.4807, 0.34, 0.4673, 0.3418, 0.4717, 0.2968, 0.4854, 0.8807, 0.4456, 0.84, 0.4673, 0.8418, 0.4717, 0.8833, 0.4496, 0.34, 0.4673, 0.3807, 0.4456, 0.3833, 0.4496, 0.3418, 0.4717, 0.9164, 0.4164, 0.8807, 0.4456, 0.8833, 0.4496, 0.9197, 0.4197, 0.3807, 0.4456, 0.4164, 0.4164, 0.4197, 0.4197, 0.3833, 0.4496, 0.9456, 0.3807, 0.9164, 0.4164, 0.9197, 0.4197, 0.9496, 0.3833, 0.4164, 0.4164, 0.4456, 0.3807, 0.4496, 0.3833, 0.4197, 0.4197, 0.9673, 0.34, 0.9456, 0.3807, 0.9496, 0.3833, 0.9717, 0.3418, 0.4456, 0.3807, 0.4673, 0.34, 0.4717, 0.3418, 0.4496, 0.3833, 0.9807, 0.2959, 0.9673, 0.34, 0.9717, 0.3418, 0.9854, 0.2968, 0.4673, 0.34, 0.4807, 0.2959, 0.4854, 0.2968, 0.4717, 0.3418, 0.9853, 0.25, 0.9807, 0.2959, 0.9854, 0.2968, 0.99, 0.25, 0.4807, 0.2959, 0.4853, 0.25, 0.49, 0.25, 0.4854, 0.2968, 0.9807, 0.2041, 0.9853, 0.25, 0.99, 0.25, 0.9854, 0.2032, 0.4853, 0.25, 0.4807, 0.2041, 0.4854, 0.2032, 0.49, 0.25, 0.9673, 0.16, 0.9807, 0.2041, 0.9854, 0.2032, 0.9717, 0.1582, 0.4807, 0.2041, 0.4673, 0.16, 0.4717, 0.1582, 0.4854, 0.2032, 0.9456, 0.1193, 0.9673, 0.16, 0.9717, 0.1582, 0.9496, 0.1167, 0.4673, 0.16, 0.4456, 0.1193, 0.4496, 0.1167, 0.4717, 0.1582, 0.9164, 0.08365, 0.9456, 0.1193, 0.9496, 0.1167, 0.9197, 0.08029, 0.4456, 0.1193, 0.4164, 0.08365, 0.4197, 0.08029, 0.4496, 0.1167, 0.8807, 0.05439, 0.9164, 0.08365, 0.9197, 0.08029, 0.8833, 0.05045, 0.4164, 0.08365, 0.3807, 0.05439, 0.3833, 0.05045, 0.4197, 0.08029, 0.84, 0.03265, 0.8807, 0.05439, 0.8833, 0.05045, 0.8418, 0.02827, 0.3807, 0.05439, 0.34, 0.03265, 0.3418, 0.02827, 0.3833, 0.05045, 0.7959, 0.01926, 0.84, 0.03265, 0.8418, 0.02827, 0.7968, 0.01461, 0.34, 0.03265, 0.2959, 0.01926, 0.2968, 0.01461, 0.3418, 0.02827, 0.75, 0.01474, 0.7959, 0.01926, 0.7968, 0.01461, 0.75, 0.01, 0.2959, 0.01926, 0.25, 0.01474, 0.25, 0.01, 0.2968, 0.01461, 0.7041, 0.01926, 0.75, 0.01474, 0.75, 0.01, 0.7032, 0.01461, 0.25, 0.01474, 0.2041, 0.01926, 0.2032, 0.01461, 0.25, 0.01, 0.66, 0.03265, 0.7041, 0.01926, 0.7032, 0.01461, 0.6582, 0.02827, 0.2041, 0.01926, 0.16, 0.03265, 0.1582, 0.02827, 0.2032, 0.01461, 0.6193, 0.05439, 0.66, 0.03265, 0.6582, 0.02827, 0.6167, 0.05045, 0.16, 0.03265, 0.1193, 0.05439, 0.1167, 0.05045, 0.1582, 0.02827, 0.5836, 0.08365, 0.6193, 0.05439, 0.6167, 0.05045, 0.5803, 0.08029, 0.1193, 0.05439, 0.08365, 0.08365, 0.08029, 0.08029, 0.1167, 0.05045, 0.5544, 0.1193, 0.5836, 0.08365, 0.5803, 0.08029, 0.5504, 0.1167, 0.08365, 0.08365, 0.05439, 0.1193, 0.05045, 0.1167, 0.08029, 0.08029, 0.5327, 0.16, 0.5544, 0.1193, 0.5504, 0.1167, 0.5283, 0.1582, 0.05439, 0.1193, 0.03265, 0.16, 0.02827, 0.1582, 0.05045, 0.1167, 0.5193, 0.2041, 0.5327, 0.16, 0.5283, 0.1582, 0.5146, 0.2032, 0.03265, 0.16, 0.01926, 0.2041, 0.01461, 0.2032, 0.02827, 0.1582, 0.5147, 0.25, 0.5193, 0.2041, 0.5146, 0.2032, 0.51, 0.25, 0.01926, 0.2041, 0.01474, 0.25, 0.01, 0.25, 0.01461, 0.2032, 0.5193, 0.2959, 0.5147, 0.25, 0.51, 0.25, 0.5146, 0.2968, 0.01474, 0.25, 0.01926, 0.2959, 0.01461, 0.2968, 0.01, 0.25, 0.5327, 0.34, 0.5193, 0.2959, 0.5146, 0.2968, 0.5283, 0.3418, 0.01926, 0.2959, 0.03265, 0.34, 0.02827, 0.3418, 0.01461, 0.2968, 0.5544, 0.3807, 0.5327, 0.34, 0.5283, 0.3418, 0.5504, 0.3833, 0.03265, 0.34, 0.05439, 0.3807, 0.05045, 0.3833, 0.02827, 0.3418, 0.5836, 0.4164, 0.5544, 0.3807, 0.5504, 0.3833, 0.5803, 0.4197, 0.05439, 0.3807, 0.08365, 0.4164, 0.08029, 0.4197, 0.05045, 0.3833, 0.6193, 0.4456, 0.5836, 0.4164, 0.5803, 0.4197, 0.6167, 0.4496, 0.08365, 0.4164, 0.1193, 0.4456, 0.1167, 0.4496, 0.08029, 0.4197, 0.66, 0.4673, 0.6193, 0.4456, 0.6167, 0.4496, 0.6582, 0.4717, 0.1193, 0.4456, 0.16, 0.4673, 0.1582, 0.4717, 0.1167, 0.4496, 0.7041, 0.4807, 0.66, 0.4673, 0.6582, 0.4717, 0.7032, 0.4854, 0.16, 0.4673, 0.2041, 0.4807, 0.2032, 0.4854, 0.1582, 0.4717, 0.75, 0.4853, 0.7041, 0.4807, 0.7032, 0.4854, 0.75, 0.49, 0.2041, 0.4807, 0.25, 0.4853, 0.25, 0.49, 0.2032, 0.4854])
me_cylinder_002.use_remesh_fix_poles = True
me_cylinder_002.use_remesh_preserve_attributes = False
me_cylinder_002.update()
me_cylinder_003 = bpy.data.meshes.new('Cylinder.003')
me_cylinder_003.from_pydata([(0.0, 1.525, -2.638), (0.2975, 1.496, -2.638), (0.2975, 1.496, 0.9623), (0.0, 1.525, 0.9623), (0.5836, 1.409, -2.638), (0.5836, 1.409, 0.9623), (0.8472, 1.268, -2.638), (0.8472, 1.268, 0.9623), (1.078, 1.078, -2.638), (1.078, 1.078, 0.9623), (1.268, 0.8472, -2.638), (1.268, 0.8472, 0.9623), (1.409, 0.5836, -2.638), (1.409, 0.5836, 0.9623), (1.496, 0.2975, -2.638), (1.496, 0.2975, 0.9623), (1.525, -6.666e-08, -2.638), (1.525, -6.666e-08, 0.9623), (1.496, -0.2975, -2.638), (1.496, -0.2975, 0.9623), (1.409, -0.5836, -2.638), (1.409, -0.5836, 0.9623), (1.268, -0.8472, -2.638), (1.268, -0.8472, 0.9623), (1.078, -1.078, -2.638), (1.078, -1.078, 0.9623), (0.8472, -1.268, -2.638), (0.8472, -1.268, 0.9623), (0.5836, -1.409, -2.638), (0.5836, -1.409, 0.9623), (0.2975, -1.496, -2.638), (0.2975, -1.496, 0.9623), (-1.333e-07, -1.525, -2.638), (-1.333e-07, -1.525, 0.9623), (-0.2975, -1.496, -2.638), (-0.2975, -1.496, 0.9623), (-0.5836, -1.409, -2.638), (-0.5836, -1.409, 0.9623), (-0.8472, -1.268, -2.638), (-0.8472, -1.268, 0.9623), (-1.078, -1.078, -2.638), (-1.078, -1.078, 0.9623), (-1.268, -0.8472, -2.638), (-1.268, -0.8472, 0.9623), (-1.409, -0.5836, -2.638), (-1.409, -0.5836, 0.9623), (-1.496, -0.2975, -2.638), (-1.496, -0.2975, 0.9623), (-1.525, 1.819e-08, -2.638), (-1.525, 1.819e-08, 0.9623), (-1.496, 0.2975, -2.638), (-1.496, 0.2975, 0.9623), (-1.409, 0.5836, -2.638), (-1.409, 0.5836, 0.9623), (-1.268, 0.8472, -2.638), (-1.268, 0.8472, 0.9623), (-1.078, 1.078, -2.638), (-1.078, 1.078, 0.9623), (-0.8472, 1.268, -2.638), (-0.8472, 1.268, 0.9623), (-0.5836, 1.409, -2.638), (-0.5836, 1.409, 0.9623), (-0.2975, 1.496, -2.638), (-0.2975, 1.496, 0.9623)], [], [(1, 2, 5, 4), (0, 3, 2, 1), (4, 5, 7, 6), (6, 7, 9, 8), (8, 9, 11, 10), (10, 11, 13, 12), (12, 13, 15, 14), (14, 15, 17, 16), (16, 17, 19, 18), (18, 19, 21, 20), (20, 21, 23, 22), (22, 23, 25, 24), (24, 25, 27, 26), (26, 27, 29, 28), (28, 29, 31, 30), (30, 31, 33, 32), (32, 33, 35, 34), (34, 35, 37, 36), (36, 37, 39, 38), (38, 39, 41, 40), (40, 41, 43, 42), (42, 43, 45, 44), (44, 45, 47, 46), (46, 47, 49, 48), (48, 49, 51, 50), (50, 51, 53, 52), (52, 53, 55, 54), (54, 55, 57, 56), (56, 57, 59, 58), (58, 59, 61, 60), (60, 61, 63, 62), (62, 63, 3, 0)])
_uv = me_cylinder_003.uv_layers.new(name='UVMap')
_uv.uv.foreach_set('vector', [0.9688, 0.5, 0.9688, 1.0, 0.9375, 1.0, 0.9375, 0.5, 1.0, 0.5, 1.0, 1.0, 0.9688, 1.0, 0.9688, 0.5, 0.9375, 0.5, 0.9375, 1.0, 0.9062, 1.0, 0.9062, 0.5, 0.9062, 0.5, 0.9062, 1.0, 0.875, 1.0, 0.875, 0.5, 0.875, 0.5, 0.875, 1.0, 0.8438, 1.0, 0.8438, 0.5, 0.8438, 0.5, 0.8438, 1.0, 0.8125, 1.0, 0.8125, 0.5, 0.8125, 0.5, 0.8125, 1.0, 0.7812, 1.0, 0.7812, 0.5, 0.7812, 0.5, 0.7812, 1.0, 0.75, 1.0, 0.75, 0.5, 0.75, 0.5, 0.75, 1.0, 0.7188, 1.0, 0.7188, 0.5, 0.7188, 0.5, 0.7188, 1.0, 0.6875, 1.0, 0.6875, 0.5, 0.6875, 0.5, 0.6875, 1.0, 0.6562, 1.0, 0.6562, 0.5, 0.6562, 0.5, 0.6562, 1.0, 0.625, 1.0, 0.625, 0.5, 0.625, 0.5, 0.625, 1.0, 0.5938, 1.0, 0.5938, 0.5, 0.5938, 0.5, 0.5938, 1.0, 0.5625, 1.0, 0.5625, 0.5, 0.5625, 0.5, 0.5625, 1.0, 0.5312, 1.0, 0.5312, 0.5, 0.5312, 0.5, 0.5312, 1.0, 0.5, 1.0, 0.5, 0.5, 0.5, 0.5, 0.5, 1.0, 0.4688, 1.0, 0.4688, 0.5, 0.4688, 0.5, 0.4688, 1.0, 0.4375, 1.0, 0.4375, 0.5, 0.4375, 0.5, 0.4375, 1.0, 0.4062, 1.0, 0.4062, 0.5, 0.4062, 0.5, 0.4062, 1.0, 0.375, 1.0, 0.375, 0.5, 0.375, 0.5, 0.375, 1.0, 0.3438, 1.0, 0.3438, 0.5, 0.3438, 0.5, 0.3438, 1.0, 0.3125, 1.0, 0.3125, 0.5, 0.3125, 0.5, 0.3125, 1.0, 0.2812, 1.0, 0.2812, 0.5, 0.2812, 0.5, 0.2812, 1.0, 0.25, 1.0, 0.25, 0.5, 0.25, 0.5, 0.25, 1.0, 0.2188, 1.0, 0.2188, 0.5, 0.2188, 0.5, 0.2188, 1.0, 0.1875, 1.0, 0.1875, 0.5, 0.1875, 0.5, 0.1875, 1.0, 0.1562, 1.0, 0.1562, 0.5, 0.1562, 0.5, 0.1562, 1.0, 0.125, 1.0, 0.125, 0.5, 0.125, 0.5, 0.125, 1.0, 0.09375, 1.0, 0.09375, 0.5, 0.09375, 0.5, 0.09375, 1.0, 0.0625, 1.0, 0.0625, 0.5, 0.0625, 0.5, 0.0625, 1.0, 0.03125, 1.0, 0.03125, 0.5, 0.03125, 0.5, 0.03125, 1.0, 0.0, 1.0, 0.0, 0.5])
me_cylinder_003.use_remesh_fix_poles = True
me_cylinder_003.use_remesh_preserve_attributes = False
me_cylinder_003.update()
me_cylinder_004 = bpy.data.meshes.new('Cylinder.004')
me_cylinder_004.from_pydata([(0.2975, 1.496, 3.412), (0.0, 1.525, 3.412), (0.5836, 1.409, 3.412), (0.8472, 1.268, 3.412), (1.078, 1.078, 3.412), (1.268, 0.8472, 3.412), (1.409, 0.5836, 3.412), (1.496, 0.2975, 3.412), (1.525, -6.666e-08, 3.412), (1.496, -0.2975, 3.412), (1.409, -0.5836, 3.412), (1.268, -0.8472, 3.412), (1.078, -1.078, 3.412), (0.8472, -1.268, 3.412), (0.5836, -1.409, 3.412), (0.2975, -1.496, 3.412), (-1.333e-07, -1.525, 3.412), (-0.2975, -1.496, 3.412), (-0.5836, -1.409, 3.412), (-0.8472, -1.268, 3.412), (-1.078, -1.078, 3.412), (-1.268, -0.8472, 3.412), (-1.409, -0.5836, 3.412), (-1.496, -0.2975, 3.412), (-1.525, 1.819e-08, 3.412), (-1.496, 0.2975, 3.412), (-1.409, 0.5836, 3.412), (-1.268, 0.8472, 3.412), (-1.078, 1.078, 3.412), (-0.8472, 1.268, 3.412), (-0.5836, 1.409, 3.412), (-0.2975, 1.496, 3.412), (0.0, 1.525, -1.738), (0.2975, 1.496, -1.738), (0.5836, 1.409, -1.738), (0.8472, 1.268, -1.738), (1.078, 1.078, -1.738), (1.268, 0.8472, -1.738), (1.409, 0.5836, -1.738), (1.496, 0.2975, -1.738), (1.525, -6.666e-08, -1.738), (1.496, -0.2975, -1.738), (1.409, -0.5836, -1.738), (1.268, -0.8472, -1.738), (1.078, -1.078, -1.738), (0.8472, -1.268, -1.738), (0.5836, -1.409, -1.738), (0.2975, -1.496, -1.738), (-1.333e-07, -1.525, -1.738), (-0.2975, -1.496, -1.738), (-0.5836, -1.409, -1.738), (-0.8472, -1.268, -1.738), (-1.078, -1.078, -1.738), (-1.268, -0.8472, -1.738), (-1.409, -0.5836, -1.738), (-1.496, -0.2975, -1.738), (-1.525, 1.819e-08, -1.738), (-1.496, 0.2975, -1.738), (-1.409, 0.5836, -1.738), (-1.268, 0.8472, -1.738), (-1.078, 1.078, -1.738), (-0.8472, 1.268, -1.738), (-0.5836, 1.409, -1.738), (-0.2975, 1.496, -1.738)], [], [(33, 0, 2, 34), (32, 1, 0, 33), (34, 2, 3, 35), (35, 3, 4, 36), (36, 4, 5, 37), (37, 5, 6, 38), (38, 6, 7, 39), (39, 7, 8, 40), (40, 8, 9, 41), (41, 9, 10, 42), (42, 10, 11, 43), (43, 11, 12, 44), (44, 12, 13, 45), (45, 13, 14, 46), (46, 14, 15, 47), (47, 15, 16, 48), (48, 16, 17, 49), (49, 17, 18, 50), (50, 18, 19, 51), (51, 19, 20, 52), (52, 20, 21, 53), (53, 21, 22, 54), (54, 22, 23, 55), (55, 23, 24, 56), (56, 24, 25, 57), (57, 25, 26, 58), (58, 26, 27, 59), (59, 27, 28, 60), (60, 28, 29, 61), (61, 29, 30, 62), (62, 30, 31, 63), (63, 31, 1, 32)])
_uv = me_cylinder_004.uv_layers.new(name='UVMap')
_uv.uv.foreach_set('vector', [0.9688, 0.5, 0.9688, 1.0, 0.9375, 1.0, 0.9375, 0.5, 1.0, 0.5, 1.0, 1.0, 0.9688, 1.0, 0.9688, 0.5, 0.9375, 0.5, 0.9375, 1.0, 0.9062, 1.0, 0.9062, 0.5, 0.9062, 0.5, 0.9062, 1.0, 0.875, 1.0, 0.875, 0.5, 0.875, 0.5, 0.875, 1.0, 0.8438, 1.0, 0.8438, 0.5, 0.8438, 0.5, 0.8438, 1.0, 0.8125, 1.0, 0.8125, 0.5, 0.8125, 0.5, 0.8125, 1.0, 0.7812, 1.0, 0.7812, 0.5, 0.7812, 0.5, 0.7812, 1.0, 0.75, 1.0, 0.75, 0.5, 0.75, 0.5, 0.75, 1.0, 0.7188, 1.0, 0.7188, 0.5, 0.7188, 0.5, 0.7188, 1.0, 0.6875, 1.0, 0.6875, 0.5, 0.6875, 0.5, 0.6875, 1.0, 0.6562, 1.0, 0.6562, 0.5, 0.6562, 0.5, 0.6562, 1.0, 0.625, 1.0, 0.625, 0.5, 0.625, 0.5, 0.625, 1.0, 0.5938, 1.0, 0.5938, 0.5, 0.5938, 0.5, 0.5938, 1.0, 0.5625, 1.0, 0.5625, 0.5, 0.5625, 0.5, 0.5625, 1.0, 0.5312, 1.0, 0.5312, 0.5, 0.5312, 0.5, 0.5312, 1.0, 0.5, 1.0, 0.5, 0.5, 0.5, 0.5, 0.5, 1.0, 0.4688, 1.0, 0.4688, 0.5, 0.4688, 0.5, 0.4688, 1.0, 0.4375, 1.0, 0.4375, 0.5, 0.4375, 0.5, 0.4375, 1.0, 0.4062, 1.0, 0.4062, 0.5, 0.4062, 0.5, 0.4062, 1.0, 0.375, 1.0, 0.375, 0.5, 0.375, 0.5, 0.375, 1.0, 0.3438, 1.0, 0.3438, 0.5, 0.3438, 0.5, 0.3438, 1.0, 0.3125, 1.0, 0.3125, 0.5, 0.3125, 0.5, 0.3125, 1.0, 0.2812, 1.0, 0.2812, 0.5, 0.2812, 0.5, 0.2812, 1.0, 0.25, 1.0, 0.25, 0.5, 0.25, 0.5, 0.25, 1.0, 0.2188, 1.0, 0.2188, 0.5, 0.2188, 0.5, 0.2188, 1.0, 0.1875, 1.0, 0.1875, 0.5, 0.1875, 0.5, 0.1875, 1.0, 0.1562, 1.0, 0.1562, 0.5, 0.1562, 0.5, 0.1562, 1.0, 0.125, 1.0, 0.125, 0.5, 0.125, 0.5, 0.125, 1.0, 0.09375, 1.0, 0.09375, 0.5, 0.09375, 0.5, 0.09375, 1.0, 0.0625, 1.0, 0.0625, 0.5, 0.0625, 0.5, 0.0625, 1.0, 0.03125, 1.0, 0.03125, 0.5, 0.03125, 0.5, 0.03125, 1.0, 0.0, 1.0, 0.0, 0.5])
me_cylinder_004.use_remesh_fix_poles = True
me_cylinder_004.use_remesh_preserve_attributes = False
me_cylinder_004.update()
me_cylinder_005 = bpy.data.meshes.new('Cylinder.005')
me_cylinder_005.from_pydata([(0.0, 1.525, -2.738), (0.2975, 1.496, -2.738), (0.5836, 1.409, -2.738), (0.8472, 1.268, -2.738), (1.078, 1.078, -2.738), (1.268, 0.8472, -2.738), (1.409, 0.5836, -2.738), (1.496, 0.2975, -2.738), (1.525, -6.666e-08, -2.738), (1.496, -0.2975, -2.738), (1.409, -0.5836, -2.738), (1.268, -0.8472, -2.738), (1.078, -1.078, -2.738), (0.8472, -1.268, -2.738), (0.5836, -1.409, -2.738), (0.2975, -1.496, -2.738), (-1.333e-07, -1.525, -2.738), (-0.2975, -1.496, -2.738), (-0.5836, -1.409, -2.738), (-0.8472, -1.268, -2.738), (-1.078, -1.078, -2.738), (-1.268, -0.8472, -2.738), (-1.409, -0.5836, -2.738), (-1.496, -0.2975, -2.738), (-1.525, 1.819e-08, -2.738), (-1.496, 0.2975, -2.738), (-1.409, 0.5836, -2.738), (-1.268, 0.8472, -2.738), (-1.078, 1.078, -2.738), (-0.8472, 1.268, -2.738), (-0.5836, 1.409, -2.738), (-0.2975, 1.496, -2.738), (0.0, 1.525, -1.738), (0.2975, 1.496, -1.738), (0.5836, 1.409, -1.738), (0.8472, 1.268, -1.738), (1.078, 1.078, -1.738), (1.268, 0.8472, -1.738), (1.409, 0.5836, -1.738), (1.496, 0.2975, -1.738), (1.525, -6.666e-08, -1.738), (1.496, -0.2975, -1.738), (1.409, -0.5836, -1.738), (1.268, -0.8472, -1.738), (1.078, -1.078, -1.738), (0.8472, -1.268, -1.738), (0.5836, -1.409, -1.738), (0.2975, -1.496, -1.738), (-1.333e-07, -1.525, -1.738), (-0.2975, -1.496, -1.738), (-0.5836, -1.409, -1.738), (-0.8472, -1.268, -1.738), (-1.078, -1.078, -1.738), (-1.268, -0.8472, -1.738), (-1.409, -0.5836, -1.738), (-1.496, -0.2975, -1.738), (-1.525, 1.819e-08, -1.738), (-1.496, 0.2975, -1.738), (-1.409, 0.5836, -1.738), (-1.268, 0.8472, -1.738), (-1.078, 1.078, -1.738), (-0.8472, 1.268, -1.738), (-0.5836, 1.409, -1.738), (-0.2975, 1.496, -1.738)], [], [(31, 63, 32, 0), (30, 62, 63, 31), (29, 61, 62, 30), (28, 60, 61, 29), (27, 59, 60, 28), (26, 58, 59, 27), (25, 57, 58, 26), (24, 56, 57, 25), (23, 55, 56, 24), (22, 54, 55, 23), (21, 53, 54, 22), (20, 52, 53, 21), (19, 51, 52, 20), (18, 50, 51, 19), (17, 49, 50, 18), (16, 48, 49, 17), (15, 47, 48, 16), (14, 46, 47, 15), (13, 45, 46, 14), (12, 44, 45, 13), (11, 43, 44, 12), (10, 42, 43, 11), (9, 41, 42, 10), (8, 40, 41, 9), (7, 39, 40, 8), (6, 38, 39, 7), (5, 37, 38, 6), (4, 36, 37, 5), (3, 35, 36, 4), (2, 34, 35, 3), (0, 32, 33, 1), (1, 33, 34, 2)])
_uv = me_cylinder_005.uv_layers.new(name='UVMap')
_uv.uv.foreach_set('vector', [0.03125, 0.5, 0.03125, 0.5, 0.0, 0.5, 0.0, 0.5, 0.0625, 0.5, 0.0625, 0.5, 0.03125, 0.5, 0.03125, 0.5, 0.09375, 0.5, 0.09375, 0.5, 0.0625, 0.5, 0.0625, 0.5, 0.125, 0.5, 0.125, 0.5, 0.09375, 0.5, 0.09375, 0.5, 0.1562, 0.5, 0.1562, 0.5, 0.125, 0.5, 0.125, 0.5, 0.1875, 0.5, 0.1875, 0.5, 0.1562, 0.5, 0.1562, 0.5, 0.2188, 0.5, 0.2188, 0.5, 0.1875, 0.5, 0.1875, 0.5, 0.25, 0.5, 0.25, 0.5, 0.2188, 0.5, 0.2188, 0.5, 0.2812, 0.5, 0.2812, 0.5, 0.25, 0.5, 0.25, 0.5, 0.3125, 0.5, 0.3125, 0.5, 0.2812, 0.5, 0.2812, 0.5, 0.3438, 0.5, 0.3438, 0.5, 0.3125, 0.5, 0.3125, 0.5, 0.375, 0.5, 0.375, 0.5, 0.3438, 0.5, 0.3438, 0.5, 0.4062, 0.5, 0.4062, 0.5, 0.375, 0.5, 0.375, 0.5, 0.4375, 0.5, 0.4375, 0.5, 0.4062, 0.5, 0.4062, 0.5, 0.4688, 0.5, 0.4688, 0.5, 0.4375, 0.5, 0.4375, 0.5, 0.5, 0.5, 0.5, 0.5, 0.4688, 0.5, 0.4688, 0.5, 0.5312, 0.5, 0.5312, 0.5, 0.5, 0.5, 0.5, 0.5, 0.5625, 0.5, 0.5625, 0.5, 0.5312, 0.5, 0.5312, 0.5, 0.5938, 0.5, 0.5938, 0.5, 0.5625, 0.5, 0.5625, 0.5, 0.625, 0.5, 0.625, 0.5, 0.5938, 0.5, 0.5938, 0.5, 0.6562, 0.5, 0.6562, 0.5, 0.625, 0.5, 0.625, 0.5, 0.6875, 0.5, 0.6875, 0.5, 0.6562, 0.5, 0.6562, 0.5, 0.7188, 0.5, 0.7188, 0.5, 0.6875, 0.5, 0.6875, 0.5, 0.75, 0.5, 0.75, 0.5, 0.7188, 0.5, 0.7188, 0.5, 0.7812, 0.5, 0.7812, 0.5, 0.75, 0.5, 0.75, 0.5, 0.8125, 0.5, 0.8125, 0.5, 0.7812, 0.5, 0.7812, 0.5, 0.8438, 0.5, 0.8438, 0.5, 0.8125, 0.5, 0.8125, 0.5, 0.875, 0.5, 0.875, 0.5, 0.8438, 0.5, 0.8438, 0.5, 0.9062, 0.5, 0.9062, 0.5, 0.875, 0.5, 0.875, 0.5, 0.9375, 0.5, 0.9375, 0.5, 0.9062, 0.5, 0.9062, 0.5, 1.0, 0.5, 1.0, 0.5, 0.9688, 0.5, 0.9688, 0.5, 0.9688, 0.5, 0.9688, 0.5, 0.9375, 0.5, 0.9375, 0.5])
me_cylinder_005.use_remesh_fix_poles = True
me_cylinder_005.use_remesh_preserve_attributes = False
me_cylinder_005.update()
me_cylinder_006 = bpy.data.meshes.new('Cylinder.006')
me_cylinder_006.from_pydata([(0.0, 1.525, -2.638), (0.2975, 1.496, -2.638), (0.5836, 1.409, -2.638), (0.8472, 1.268, -2.638), (1.078, 1.078, -2.638), (1.268, 0.8472, -2.638), (1.409, 0.5836, -2.638), (1.496, 0.2975, -2.638), (1.525, -6.666e-08, -2.638), (1.496, -0.2975, -2.638), (1.409, -0.5836, -2.638), (1.268, -0.8472, -2.638), (1.078, -1.078, -2.638), (0.8472, -1.268, -2.638), (0.5836, -1.409, -2.638), (0.2975, -1.496, -2.638), (-1.333e-07, -1.525, -2.638), (-0.2975, -1.496, -2.638), (-0.5836, -1.409, -2.638), (-0.8472, -1.268, -2.638), (-1.078, -1.078, -2.638), (-1.268, -0.8472, -2.638), (-1.409, -0.5836, -2.638), (-1.496, -0.2975, -2.638), (-1.525, 1.819e-08, -2.638), (-1.496, 0.2975, -2.638), (-1.409, 0.5836, -2.638), (-1.268, 0.8472, -2.638), (-1.078, 1.078, -2.638), (-0.8472, 1.268, -2.638), (-0.5836, 1.409, -2.638), (-0.2975, 1.496, -2.638), (4.234e-09, 1.321, -1.238), (0.2577, 1.296, -1.238), (0.5056, 1.221, -1.238), (0.734, 1.098, -1.238), (0.9341, 0.9341, -1.238), (1.098, 0.734, -1.238), (1.221, 0.5056, -1.238), (1.296, 0.2577, -1.238), (1.321, -5.775e-08, -1.238), (1.296, -0.2577, -1.238), (1.221, -0.5056, -1.238), (1.098, -0.734, -1.238), (0.9341, -0.9341, -1.238), (0.734, -1.098, -1.238), (0.5056, -1.221, -1.238), (0.2577, -1.296, -1.238), (-1.113e-07, -1.321, -1.238), (-0.2577, -1.296, -1.238), (-0.5056, -1.221, -1.238), (-0.734, -1.098, -1.238), (-0.9341, -0.9341, -1.238), (-1.098, -0.734, -1.238), (-1.221, -0.5056, -1.238), (-1.296, -0.2577, -1.238), (-1.321, 1.575e-08, -1.238), (-1.296, 0.2577, -1.238), (-1.221, 0.5056, -1.238), (-1.098, 0.734, -1.238), (-0.9341, 0.9341, -1.238), (-0.734, 1.098, -1.238), (-0.5056, 1.221, -1.238), (-0.2577, 1.296, -1.238)], [], [(30, 62, 63, 31), (29, 61, 62, 30), (28, 60, 61, 29), (27, 59, 60, 28), (26, 58, 59, 27), (25, 57, 58, 26), (24, 56, 57, 25), (23, 55, 56, 24), (22, 54, 55, 23), (21, 53, 54, 22), (20, 52, 53, 21), (19, 51, 52, 20), (18, 50, 51, 19), (17, 49, 50, 18), (16, 48, 49, 17), (15, 47, 48, 16), (14, 46, 47, 15), (13, 45, 46, 14), (12, 44, 45, 13), (11, 43, 44, 12), (10, 42, 43, 11), (9, 41, 42, 10), (8, 40, 41, 9), (7, 39, 40, 8), (6, 38, 39, 7), (5, 37, 38, 6), (4, 36, 37, 5), (3, 35, 36, 4), (2, 34, 35, 3), (1, 33, 34, 2), (0, 32, 33, 1), (31, 63, 32, 0)])
_uv = me_cylinder_006.uv_layers.new(name='UVMap')
_uv.uv.foreach_set('vector', [0.0625, 0.5, 0.0625, 0.8043, 0.03125, 0.8043, 0.03125, 0.5, 0.09375, 0.5, 0.09375, 0.8043, 0.0625, 0.8043, 0.0625, 0.5, 0.125, 0.5, 0.125, 0.8043, 0.09375, 0.8043, 0.09375, 0.5, 0.1562, 0.5, 0.1562, 0.8043, 0.125, 0.8043, 0.125, 0.5, 0.1875, 0.5, 0.1875, 0.8043, 0.1562, 0.8043, 0.1562, 0.5, 0.2188, 0.5, 0.2188, 0.8043, 0.1875, 0.8043, 0.1875, 0.5, 0.25, 0.5, 0.25, 0.8043, 0.2188, 0.8043, 0.2188, 0.5, 0.2812, 0.5, 0.2812, 0.8043, 0.25, 0.8043, 0.25, 0.5, 0.3125, 0.5, 0.3125, 0.8043, 0.2812, 0.8043, 0.2812, 0.5, 0.3438, 0.5, 0.3438, 0.8043, 0.3125, 0.8043, 0.3125, 0.5, 0.375, 0.5, 0.375, 0.8043, 0.3438, 0.8043, 0.3438, 0.5, 0.4062, 0.5, 0.4062, 0.8043, 0.375, 0.8043, 0.375, 0.5, 0.4375, 0.5, 0.4375, 0.8043, 0.4062, 0.8043, 0.4062, 0.5, 0.4688, 0.5, 0.4688, 0.8043, 0.4375, 0.8043, 0.4375, 0.5, 0.5, 0.5, 0.5, 0.8043, 0.4688, 0.8043, 0.4688, 0.5, 0.5312, 0.5, 0.5312, 0.8043, 0.5, 0.8043, 0.5, 0.5, 0.5625, 0.5, 0.5625, 0.8043, 0.5312, 0.8043, 0.5312, 0.5, 0.5938, 0.5, 0.5938, 0.8043, 0.5625, 0.8043, 0.5625, 0.5, 0.625, 0.5, 0.625, 0.8043, 0.5938, 0.8043, 0.5938, 0.5, 0.6562, 0.5, 0.6562, 0.8043, 0.625, 0.8043, 0.625, 0.5, 0.6875, 0.5, 0.6875, 0.8043, 0.6562, 0.8043, 0.6562, 0.5, 0.7188, 0.5, 0.7188, 0.8043, 0.6875, 0.8043, 0.6875, 0.5, 0.75, 0.5, 0.75, 0.8043, 0.7188, 0.8043, 0.7188, 0.5, 0.7812, 0.5, 0.7812, 0.8043, 0.75, 0.8043, 0.75, 0.5, 0.8125, 0.5, 0.8125, 0.8043, 0.7812, 0.8043, 0.7812, 0.5, 0.8438, 0.5, 0.8438, 0.8043, 0.8125, 0.8043, 0.8125, 0.5, 0.875, 0.5, 0.875, 0.8043, 0.8438, 0.8043, 0.8438, 0.5, 0.9062, 0.5, 0.9062, 0.8043, 0.875, 0.8043, 0.875, 0.5, 0.9375, 0.5, 0.9375, 0.8043, 0.9062, 0.8043, 0.9062, 0.5, 0.9688, 0.5, 0.9688, 0.8043, 0.9375, 0.8043, 0.9375, 0.5, 1.0, 0.5, 1.0, 0.8043, 0.9688, 0.8043, 0.9688, 0.5, 0.03125, 0.5, 0.03125, 0.8043, 0.0, 0.8043, 0.0, 0.5])
me_cylinder_006.use_remesh_fix_poles = True
me_cylinder_006.use_remesh_preserve_attributes = False
me_cylinder_006.update()
me_cylinder_007 = bpy.data.meshes.new('Cylinder.007')
me_cylinder_007.from_pydata([(0.2322, 1.167, -0.3377), (6.956e-09, 1.19, -0.3377), (0.4554, 1.099, -0.3377), (0.6611, 0.9894, -0.3377), (0.8415, 0.8415, -0.3377), (0.9894, 0.6611, -0.3377), (1.099, 0.4554, -0.3377), (1.167, 0.2322, -0.3377), (1.19, -5.202e-08, -0.3377), (1.167, -0.2322, -0.3377), (1.099, -0.4554, -0.3377), (0.9894, -0.6611, -0.3377), (0.8415, -0.8415, -0.3377), (0.6611, -0.9894, -0.3377), (0.4554, -1.099, -0.3377), (0.2322, -1.167, -0.3377), (-9.708e-08, -1.19, -0.3377), (-0.2322, -1.167, -0.3377), (-0.4554, -1.099, -0.3377), (-0.6611, -0.9894, -0.3377), (-0.8415, -0.8415, -0.3377), (-0.9894, -0.6611, -0.3377), (-1.099, -0.4554, -0.3377), (-1.167, -0.2322, -0.3377), (-1.19, 1.419e-08, -0.3377), (-1.167, 0.2322, -0.3377), (-1.099, 0.4554, -0.3377), (-0.9894, 0.6611, -0.3377), (-0.8415, 0.8415, -0.3377), (-0.6611, 0.9894, -0.3377), (-0.4554, 1.099, -0.3377), (-0.2322, 1.167, -0.3377), (0.09267, 0.4659, 1.462), (3.336e-09, 0.475, 1.462), (0.1818, 0.4388, 1.462), (0.2639, 0.3949, 1.462), (0.3359, 0.3359, 1.462), (0.3949, 0.2639, 1.462), (0.4388, 0.1818, 1.462), (0.4659, 0.09267, 1.462), (0.475, -2.972e-08, 1.462), (0.4659, -0.09267, 1.462), (0.4388, -0.1818, 1.462), (0.3949, -0.2639, 1.462), (0.3359, -0.3359, 1.462), (0.2639, -0.3949, 1.462), (0.1818, -0.4388, 1.462), (0.09267, -0.4659, 1.462), (-3.819e-08, -0.475, 1.462), (-0.09267, -0.4659, 1.462), (-0.1818, -0.4388, 1.462), (-0.2639, -0.3949, 1.462), (-0.3359, -0.3359, 1.462), (-0.3949, -0.2639, 1.462), (-0.4388, -0.1818, 1.462), (-0.4659, -0.09267, 1.462), (-0.475, -3.289e-09, 1.462), (-0.4659, 0.09267, 1.462), (-0.4388, 0.1818, 1.462), (-0.3949, 0.2639, 1.462), (-0.3359, 0.3359, 1.462), (-0.2639, 0.3949, 1.462), (-0.1818, 0.4388, 1.462), (-0.09267, 0.4659, 1.462), (0.07804, 0.3923, 3.112), (3.545e-09, 0.4, 3.112), (0.1531, 0.3696, 3.112), (0.2222, 0.3326, 3.112), (0.2828, 0.2828, 3.112), (0.3326, 0.2222, 3.112), (0.3696, 0.1531, 3.112), (0.3923, 0.07804, 3.112), (0.4, -2.473e-08, 3.112), (0.3923, -0.07804, 3.112), (0.3696, -0.1531, 3.112), (0.3326, -0.2222, 3.112), (0.2828, -0.2828, 3.112), (0.2222, -0.3326, 3.112), (0.1531, -0.3696, 3.112), (0.07804, -0.3923, 3.112), (-3.142e-08, -0.4, 3.112), (-0.07804, -0.3923, 3.112), (-0.1531, -0.3696, 3.112), (-0.2222, -0.3326, 3.112), (-0.2828, -0.2828, 3.112), (-0.3326, -0.2222, 3.112), (-0.3696, -0.1531, 3.112), (-0.3923, -0.07804, 3.112), (-0.4, -2.475e-09, 3.112), (-0.3923, 0.07804, 3.112), (-0.3696, 0.1531, 3.112), (-0.3326, 0.2222, 3.112), (-0.2828, 0.2828, 3.112), (-0.2222, 0.3326, 3.112), (-0.1531, 0.3696, 3.112), (-0.07804, 0.3923, 3.112), (0.2639, -0.3949, 2.162), (0.1818, -0.4388, 2.162), (3.336e-09, 0.475, 2.162), (0.09267, 0.4659, 2.162), (-0.3949, 0.2639, 2.162), (-0.3359, 0.3359, 2.162), (0.09267, -0.4659, 2.162), (0.1818, 0.4388, 2.162), (-0.2639, 0.3949, 2.162), (-3.819e-08, -0.475, 2.162), (0.2639, 0.3949, 2.162), (-0.1818, 0.4388, 2.162), (-0.09267, -0.4659, 2.162), (0.3359, 0.3359, 2.162), (-0.09267, 0.4659, 2.162), (-0.1818, -0.4388, 2.162), (0.3949, 0.2639, 2.162), (-0.2639, -0.3949, 2.162), (0.4388, 0.1818, 2.162), (-0.3359, -0.3359, 2.162), (0.4659, 0.09267, 2.162), (-0.3949, -0.2639, 2.162), (0.475, -2.972e-08, 2.162), (-0.4388, -0.1818, 2.162), (0.4659, -0.09267, 2.162), (-0.4659, -0.09267, 2.162), (0.4388, -0.1818, 2.162), (-0.475, -3.289e-09, 2.162), (0.3949, -0.2639, 2.162), (-0.4659, 0.09267, 2.162), (0.3359, -0.3359, 2.162), (-0.4388, 0.1818, 2.162)], [], [(11, 10, 42, 43), (25, 24, 56, 57), (12, 11, 43, 44), (26, 25, 57, 58), (13, 12, 44, 45), (27, 26, 58, 59), (14, 13, 45, 46), (0, 1, 33, 32), (28, 27, 59, 60), (15, 14, 46, 47), (2, 0, 32, 34), (29, 28, 60, 61), (16, 15, 47, 48), (3, 2, 34, 35), (30, 29, 61, 62), (17, 16, 48, 49), (4, 3, 35, 36), (31, 30, 62, 63), (18, 17, 49, 50), (5, 4, 36, 37), (1, 31, 63, 33), (19, 18, 50, 51), (6, 5, 37, 38), (20, 19, 51, 52), (7, 6, 38, 39), (21, 20, 52, 53), (8, 7, 39, 40), (22, 21, 53, 54), (9, 8, 40, 41), (23, 22, 54, 55), (10, 9, 41, 42), (24, 23, 55, 56), (97, 96, 77, 78), (99, 98, 65, 64), (101, 100, 91, 92), (102, 97, 78, 79), (103, 99, 64, 66), (104, 101, 92, 93), (105, 102, 79, 80), (106, 103, 66, 67), (107, 104, 93, 94), (108, 105, 80, 81), (109, 106, 67, 68), (110, 107, 94, 95), (111, 108, 81, 82), (112, 109, 68, 69), (98, 110, 95, 65), (113, 111, 82, 83), (114, 112, 69, 70), (115, 113, 83, 84), (116, 114, 70, 71), (117, 115, 84, 85), (118, 116, 71, 72), (119, 117, 85, 86), (120, 118, 72, 73), (121, 119, 86, 87), (122, 120, 73, 74), (123, 121, 87, 88), (124, 122, 74, 75), (125, 123, 88, 89), (126, 124, 75, 76), (127, 125, 89, 90), (96, 126, 76, 77), (100, 127, 90, 91), (59, 58, 127, 100), (45, 44, 126, 96), (58, 57, 125, 127), (44, 43, 124, 126), (57, 56, 123, 125), (43, 42, 122, 124), (56, 55, 121, 123), (42, 41, 120, 122), (55, 54, 119, 121), (41, 40, 118, 120), (54, 53, 117, 119), (40, 39, 116, 118), (53, 52, 115, 117), (39, 38, 114, 116), (52, 51, 113, 115), (38, 37, 112, 114), (51, 50, 111, 113), (33, 63, 110, 98), (37, 36, 109, 112), (50, 49, 108, 111), (63, 62, 107, 110), (36, 35, 106, 109), (49, 48, 105, 108), (62, 61, 104, 107), (35, 34, 103, 106), (48, 47, 102, 105), (61, 60, 101, 104), (34, 32, 99, 103), (47, 46, 97, 102), (60, 59, 100, 101), (32, 33, 98, 99), (46, 45, 96, 97), (64, 65, 95, 94, 93, 92, 91, 90, 89, 88, 87, 86, 85, 84, 83, 82, 81, 80, 79, 78, 77, 76, 75, 74, 73, 72, 71, 70, 69, 68, 67, 66), (0, 2, 3, 4, 5, 6, 7, 8, 9, 10, 11, 12, 13, 14, 15, 16, 17, 18, 19, 20, 21, 22, 23, 24, 25, 26, 27, 28, 29, 30, 31, 1)])
_uv = me_cylinder_007.uv_layers.new(name='UVMap')
_uv.uv.foreach_set('vector', [0.0, 0.0, 0.0, 0.0, 0.0, 0.0, 0.0, 0.0, 0.0, 0.0, 0.0, 0.0, 0.0, 0.0, 0.0, 0.0, 0.0, 0.0, 0.0, 0.0, 0.0, 0.0, 0.0, 0.0, 0.0, 0.0, 0.0, 0.0, 0.0, 0.0, 0.0, 0.0, 0.0, 0.0, 0.0, 0.0, 0.0, 0.0, 0.0, 0.0, 0.0, 0.0, 0.0, 0.0, 0.0, 0.0, 0.0, 0.0, 0.0, 0.0, 0.0, 0.0, 0.0, 0.0, 0.0, 0.0, 0.0, 0.0, 0.0, 0.0, 0.0, 0.0, 0.0, 0.0, 0.0, 0.0, 0.0, 0.0, 0.0, 0.0, 0.0, 0.0, 0.0, 0.0, 0.0, 0.0, 0.0, 0.0, 0.0, 0.0, 0.0, 0.0, 0.0, 0.0, 0.0, 0.0, 0.0, 0.0, 0.0, 0.0, 0.0, 0.0, 0.0, 0.0, 0.0, 0.0, 0.0, 0.0, 0.0, 0.0, 0.0, 0.0, 0.0, 0.0, 0.0, 0.0, 0.0, 0.0, 0.0, 0.0, 0.0, 0.0, 0.0, 0.0, 0.0, 0.0, 0.0, 0.0, 0.0, 0.0, 0.0, 0.0, 0.0, 0.0, 0.0, 0.0, 0.0, 0.0, 0.0, 0.0, 0.0, 0.0, 0.0, 0.0, 0.0, 0.0, 0.0, 0.0, 0.0, 0.0, 0.0, 0.0, 0.0, 0.0, 0.0, 0.0, 0.0, 0.0, 0.0, 0.0, 0.0, 0.0, 0.0, 0.0, 0.0, 0.0, 0.0, 0.0, 0.0, 0.0, 0.0, 0.0, 0.0, 0.0, 0.0, 0.0, 0.0, 0.0, 0.0, 0.0, 0.0, 0.0, 0.0, 0.0, 0.0, 0.0, 0.0, 0.0, 0.0, 0.0, 0.0, 0.0, 0.0, 0.0, 0.0, 0.0, 0.0, 0.0, 0.0, 0.0, 0.0, 0.0, 0.0, 0.0, 0.0, 0.0, 0.0, 0.0, 0.0, 0.0, 0.0, 0.0, 0.0, 0.0, 0.0, 0.0, 0.0, 0.0, 0.0, 0.0, 0.0, 0.0, 0.0, 0.0, 0.0, 0.0, 0.0, 0.0, 0.0, 0.0, 0.0, 0.0, 0.0, 0.0, 0.0, 0.0, 0.0, 0.0, 0.0, 0.0, 0.0, 0.0, 0.0, 0.0, 0.0, 0.0, 0.0, 0.0, 0.0, 0.0, 0.0, 0.0, 0.0, 0.0, 0.0, 0.0, 0.0, 0.0, 0.0, 0.0, 0.0, 0.0, 0.0, 0.0, 0.0, 0.0, 0.0, 0.0, 0.0, 0.0, 0.0, 0.0, 0.0, 0.0, 0.0, 0.0, 0.0, 0.0, 0.0, 0.0, 0.0, 0.0, 0.0, 0.0, 0.0, 0.0, 0.0, 0.0, 0.0, 0.0, 0.0, 0.0, 0.0, 0.0, 0.0, 0.0, 0.0, 0.0, 0.0, 0.0, 0.0, 0.0, 0.0, 0.0, 0.0, 0.0, 0.0, 0.0, 0.0, 0.0, 0.0, 0.0, 0.0, 0.0, 0.0, 0.0, 0.0, 0.0, 0.0, 0.0, 0.0, 0.0, 0.0, 0.0, 0.0, 0.0, 0.0, 0.0, 0.0, 0.0, 0.0, 0.0, 0.0, 0.0, 0.0, 0.0, 0.0, 0.0, 0.0, 0.0, 0.0, 0.0, 0.0, 0.0, 0.0, 0.0, 0.0, 0.0, 0.0, 0.0, 0.0, 0.0, 0.0, 0.0, 0.0, 0.0, 0.0, 0.0, 0.0, 0.0, 0.0, 0.0, 0.0, 0.0, 0.0, 0.0, 0.0, 0.0, 0.0, 0.0, 0.0, 0.0, 0.0, 0.0, 0.0, 0.0, 0.0, 0.0, 0.0, 0.0, 0.0, 0.0, 0.0, 0.0, 0.0, 0.0, 0.0, 0.0, 0.0, 0.0, 0.0, 0.0, 0.0, 0.0, 0.0, 0.0, 0.0, 0.0, 0.0, 0.0, 0.0, 0.0, 0.0, 0.0, 0.0, 0.0, 0.0, 0.0, 0.0, 0.0, 0.0, 0.0, 0.0, 0.0, 0.0, 0.0, 0.0, 0.0, 0.0, 0.0, 0.0, 0.0, 0.0, 0.0, 0.0, 0.0, 0.0, 0.0, 0.0, 0.0, 0.0, 0.0, 0.0, 0.0, 0.0, 0.0, 0.0, 0.0, 0.0, 0.0, 0.0, 0.0, 0.0, 0.0, 0.0, 0.0, 0.0, 0.0, 0.0, 0.0, 0.0, 0.0, 0.0, 0.0, 0.0, 0.0, 0.0, 0.0, 0.0, 0.0, 0.0, 0.0, 0.0, 0.0, 0.0, 0.0, 0.0, 0.0, 0.0, 0.0, 0.0, 0.0, 0.0, 0.0, 0.0, 0.0, 0.0, 0.0, 0.0, 0.0, 0.0, 0.0, 0.0, 0.0, 0.0, 0.0, 0.0, 0.0, 0.0, 0.0, 0.0, 0.0, 0.0, 0.0, 0.0, 0.0, 0.0, 0.0, 0.0, 0.0, 0.0, 0.0, 0.0, 0.0, 0.0, 0.0, 0.0, 0.0, 0.0, 0.0, 0.0, 0.0, 0.0, 0.0, 0.0, 0.0, 0.0, 0.0, 0.0, 0.0, 0.0, 0.0, 0.0, 0.0, 0.0, 0.0, 0.0, 0.0, 0.0, 0.0, 0.0, 0.0, 0.0, 0.0, 0.0, 0.0, 0.0, 0.0, 0.0, 0.0, 0.0, 0.0, 0.0, 0.0, 0.0, 0.0, 0.0, 0.0, 0.0, 0.0, 0.0, 0.0, 0.0, 0.0, 0.0, 0.0, 0.0, 0.0, 0.0, 0.0, 0.0, 0.0, 0.0, 0.0, 0.0, 0.0, 0.0, 0.0, 0.0, 0.0, 0.0, 0.0, 0.0, 0.0, 0.0, 0.0, 0.0, 0.0, 0.0, 0.0, 0.0, 0.0, 0.0, 0.0, 0.0, 0.0, 0.0, 0.0, 0.0, 0.0, 0.0, 0.0, 0.0, 0.0, 0.0, 0.0, 0.0, 0.0, 0.0, 0.0, 0.0, 0.0, 0.0, 0.0, 0.0, 0.0, 0.0, 0.0, 0.0, 0.0, 0.0, 0.0, 0.0, 0.0, 0.0, 0.0, 0.0, 0.0, 0.0, 0.0, 0.0, 0.0, 0.0, 0.0, 0.0, 0.0, 0.0, 0.0, 0.0, 0.0, 0.0, 0.0, 0.0, 0.0, 0.0, 0.0, 0.0, 0.0, 0.0, 0.0, 0.0, 0.0, 0.0, 0.0, 0.0, 0.0, 0.0, 0.0, 0.0, 0.0, 0.0, 0.0, 0.0, 0.0, 0.0, 0.0, 0.0, 0.0, 0.0, 0.0, 0.0, 0.0, 0.0, 0.0, 0.0, 0.0, 0.0, 0.0, 0.0, 0.0, 0.0, 0.0, 0.0, 0.0, 0.0, 0.0, 0.0, 0.0, 0.0, 0.0, 0.0, 0.0, 0.0, 0.0, 0.0, 0.0, 0.0, 0.0, 0.0, 0.0, 0.0, 0.0, 0.0, 0.0, 0.0, 0.0, 0.0, 0.0, 0.0, 0.0, 0.0, 0.0, 0.0, 0.0, 0.0, 0.0, 0.0, 0.0, 0.0, 0.0, 0.0, 0.0, 0.0, 0.0, 0.0, 0.0, 0.0, 0.0, 0.0, 0.0, 0.0, 0.0, 0.0, 0.0, 0.0, 0.0, 0.0, 0.0, 0.0, 0.0, 0.0, 0.0, 0.0, 0.0, 0.0, 0.0, 0.0, 0.0, 0.0, 0.0, 0.0, 0.0, 0.0, 0.0, 0.0, 0.0, 0.0, 0.0, 0.0, 0.0, 0.0, 0.0, 0.0, 0.0, 0.0, 0.0, 0.0, 0.0, 0.0, 0.0, 0.0, 0.0, 0.0, 0.0, 0.0, 0.0, 0.0, 0.0, 0.0, 0.0, 0.0, 0.0, 0.0, 0.0, 0.0, 0.0, 0.0, 0.0, 0.0, 0.0, 0.0, 0.0, 0.0, 0.0, 0.0, 0.0, 0.0, 0.0, 0.0, 0.0, 0.0, 0.0, 0.0, 0.0, 0.0, 0.0, 0.0, 0.0, 0.0, 0.0, 0.0, 0.0, 0.0, 0.0, 0.0, 0.0, 0.0, 0.0, 0.0, 0.0, 0.0, 0.0, 0.0, 0.0, 0.0, 0.0, 0.0, 0.0, 0.0, 0.0, 0.0, 0.0, 0.0, 0.0, 0.0, 0.0, 0.0, 0.0, 0.0, 0.0, 0.0, 0.0, 0.0, 0.0, 0.0, 0.0, 0.0, 0.0, 0.0, 0.0, 0.0, 0.0, 0.0, 0.0, 0.0, 0.0, 0.0, 0.0, 0.0, 0.0, 0.0, 0.0, 0.0, 0.0, 0.0, 0.0, 0.0, 0.0, 0.0, 0.0, 0.0, 0.0, 0.0, 0.0, 0.0, 0.0, 0.0, 0.0, 0.0, 0.0, 0.0, 0.0, 0.0, 0.0, 0.0, 0.0, 0.0, 0.0, 0.0, 0.0, 0.0, 0.0, 0.0, 0.0, 0.0, 0.0, 0.0, 0.0, 0.0, 0.0, 0.0, 0.0, 0.0, 0.0, 0.0, 0.0, 0.0, 0.0, 0.0, 0.0, 0.0, 0.0, 0.0, 0.0, 0.0, 0.0])
me_cylinder_007.use_remesh_fix_poles = True
me_cylinder_007.use_remesh_preserve_attributes = False
me_cylinder_007.update()
me_cylinder_008 = bpy.data.meshes.new('Cylinder.008')
me_cylinder_008.from_pydata([(0.2322, 1.167, -0.3377), (6.956e-09, 1.19, -0.3377), (0.4554, 1.099, -0.3377), (0.6611, 0.9894, -0.3377), (0.8415, 0.8415, -0.3377), (0.9894, 0.6611, -0.3377), (1.099, 0.4554, -0.3377), (1.167, 0.2322, -0.3377), (1.19, -5.202e-08, -0.3377), (1.167, -0.2322, -0.3377), (1.099, -0.4554, -0.3377), (0.9894, -0.6611, -0.3377), (0.8415, -0.8415, -0.3377), (0.6611, -0.9894, -0.3377), (0.4554, -1.099, -0.3377), (0.2322, -1.167, -0.3377), (-9.708e-08, -1.19, -0.3377), (-0.2322, -1.167, -0.3377), (-0.4554, -1.099, -0.3377), (-0.6611, -0.9894, -0.3377), (-0.8415, -0.8415, -0.3377), (-0.9894, -0.6611, -0.3377), (-1.099, -0.4554, -0.3377), (-1.167, -0.2322, -0.3377), (-1.19, 1.419e-08, -0.3377), (-1.167, 0.2322, -0.3377), (-1.099, 0.4554, -0.3377), (-0.9894, 0.6611, -0.3377), (-0.8415, 0.8415, -0.3377), (-0.6611, 0.9894, -0.3377), (-0.4554, 1.099, -0.3377), (-0.2322, 1.167, -0.3377), (4.234e-09, 1.321, -1.238), (0.2577, 1.296, -1.238), (0.5056, 1.221, -1.238), (0.734, 1.098, -1.238), (0.9341, 0.9341, -1.238), (1.098, 0.734, -1.238), (1.221, 0.5056, -1.238), (1.296, 0.2577, -1.238), (1.321, -5.775e-08, -1.238), (1.296, -0.2577, -1.238), (1.221, -0.5056, -1.238), (1.098, -0.734, -1.238), (0.9341, -0.9341, -1.238), (0.734, -1.098, -1.238), (0.5056, -1.221, -1.238), (0.2577, -1.296, -1.238), (-1.113e-07, -1.321, -1.238), (-0.2577, -1.296, -1.238), (-0.5056, -1.221, -1.238), (-0.734, -1.098, -1.238), (-0.9341, -0.9341, -1.238), (-1.098, -0.734, -1.238), (-1.221, -0.5056, -1.238), (-1.296, -0.2577, -1.238), (-1.321, 1.575e-08, -1.238), (-1.296, 0.2577, -1.238), (-1.221, 0.5056, -1.238), (-1.098, 0.734, -1.238), (-0.9341, 0.9341, -1.238), (-0.734, 1.098, -1.238), (-0.5056, 1.221, -1.238), (-0.2577, 1.296, -1.238)], [], [(33, 0, 2, 34), (32, 1, 0, 33), (34, 2, 3, 35), (35, 3, 4, 36), (36, 4, 5, 37), (37, 5, 6, 38), (38, 6, 7, 39), (39, 7, 8, 40), (40, 8, 9, 41), (41, 9, 10, 42), (42, 10, 11, 43), (43, 11, 12, 44), (44, 12, 13, 45), (45, 13, 14, 46), (46, 14, 15, 47), (47, 15, 16, 48), (48, 16, 17, 49), (49, 17, 18, 50), (50, 18, 19, 51), (51, 19, 20, 52), (52, 20, 21, 53), (53, 21, 22, 54), (54, 22, 23, 55), (55, 23, 24, 56), (56, 24, 25, 57), (57, 25, 26, 58), (58, 26, 27, 59), (59, 27, 28, 60), (60, 28, 29, 61), (61, 29, 30, 62), (62, 30, 31, 63), (63, 31, 1, 32)])
_uv = me_cylinder_008.uv_layers.new(name='UVMap')
_uv.uv.foreach_set('vector', [0.9688, 0.8043, 0.9688, 1.0, 0.9375, 1.0, 0.9375, 0.8043, 1.0, 0.8043, 1.0, 1.0, 0.9688, 1.0, 0.9688, 0.8043, 0.9375, 0.8043, 0.9375, 1.0, 0.9062, 1.0, 0.9062, 0.8043, 0.9062, 0.8043, 0.9062, 1.0, 0.875, 1.0, 0.875, 0.8043, 0.875, 0.8043, 0.875, 1.0, 0.8438, 1.0, 0.8438, 0.8043, 0.8438, 0.8043, 0.8438, 1.0, 0.8125, 1.0, 0.8125, 0.8043, 0.8125, 0.8043, 0.8125, 1.0, 0.7812, 1.0, 0.7812, 0.8043, 0.7812, 0.8043, 0.7812, 1.0, 0.75, 1.0, 0.75, 0.8043, 0.75, 0.8043, 0.75, 1.0, 0.7188, 1.0, 0.7188, 0.8043, 0.7188, 0.8043, 0.7188, 1.0, 0.6875, 1.0, 0.6875, 0.8043, 0.6875, 0.8043, 0.6875, 1.0, 0.6562, 1.0, 0.6562, 0.8043, 0.6562, 0.8043, 0.6562, 1.0, 0.625, 1.0, 0.625, 0.8043, 0.625, 0.8043, 0.625, 1.0, 0.5938, 1.0, 0.5938, 0.8043, 0.5938, 0.8043, 0.5938, 1.0, 0.5625, 1.0, 0.5625, 0.8043, 0.5625, 0.8043, 0.5625, 1.0, 0.5312, 1.0, 0.5312, 0.8043, 0.5312, 0.8043, 0.5312, 1.0, 0.5, 1.0, 0.5, 0.8043, 0.5, 0.8043, 0.5, 1.0, 0.4688, 1.0, 0.4688, 0.8043, 0.4688, 0.8043, 0.4688, 1.0, 0.4375, 1.0, 0.4375, 0.8043, 0.4375, 0.8043, 0.4375, 1.0, 0.4062, 1.0, 0.4062, 0.8043, 0.4062, 0.8043, 0.4062, 1.0, 0.375, 1.0, 0.375, 0.8043, 0.375, 0.8043, 0.375, 1.0, 0.3438, 1.0, 0.3438, 0.8043, 0.3438, 0.8043, 0.3438, 1.0, 0.3125, 1.0, 0.3125, 0.8043, 0.3125, 0.8043, 0.3125, 1.0, 0.2812, 1.0, 0.2812, 0.8043, 0.2812, 0.8043, 0.2812, 1.0, 0.25, 1.0, 0.25, 0.8043, 0.25, 0.8043, 0.25, 1.0, 0.2188, 1.0, 0.2188, 0.8043, 0.2188, 0.8043, 0.2188, 1.0, 0.1875, 1.0, 0.1875, 0.8043, 0.1875, 0.8043, 0.1875, 1.0, 0.1562, 1.0, 0.1562, 0.8043, 0.1562, 0.8043, 0.1562, 1.0, 0.125, 1.0, 0.125, 0.8043, 0.125, 0.8043, 0.125, 1.0, 0.09375, 1.0, 0.09375, 0.8043, 0.09375, 0.8043, 0.09375, 1.0, 0.0625, 1.0, 0.0625, 0.8043, 0.0625, 0.8043, 0.0625, 1.0, 0.03125, 1.0, 0.03125, 0.8043, 0.03125, 0.8043, 0.03125, 1.0, 0.0, 1.0, 0.0, 0.8043])
me_cylinder_008.use_remesh_fix_poles = True
me_cylinder_008.use_remesh_preserve_attributes = False
me_cylinder_008.update()

# ---- objects
ob_intertank = bpy.data.objects.new('intertank', me_cylinder)
ob_interstage_001 = bpy.data.objects.new('interstage.001', me_cylinder_001)
ob_interstage = bpy.data.objects.new('interstage', me_cylinder_002)
ob_interstage_003 = bpy.data.objects.new('interstage.003', me_cylinder_003)
ob_1ststage = bpy.data.objects.new('1ststage', me_cylinder_004)
ob_interstage_005 = bpy.data.objects.new('interstage.005', me_cylinder_005)
ob_interstage_002 = bpy.data.objects.new('interstage.002', me_cylinder_006)
ob_interstage_004 = bpy.data.objects.new('interstage.004', me_cylinder_007)
ob_interstage_006 = bpy.data.objects.new('interstage.006', me_cylinder_008)

# ---- transforms, parenting, visibility, modifiers, constraints
ob_intertank.location = (0.0, 0.0, 0.0)
ob_interstage_001.location = (0.0, 0.0, 3.838)
ob_interstage.location = (0.0, 0.0, 8.45)
ob_interstage_003.location = (0.0, 0.0, 15.49)
ob_1ststage.location = (0.0, 0.0, -4.612)
ob_interstage_005.location = (0.0, 0.0, -4.612)
ob_interstage_002.location = (0.0, 0.0, 19.09)
ob_interstage_002.scale = (1.0, 1.0, 1.0)
ob_interstage_004.location = (0.0, 0.0, 19.09)
ob_interstage_004.scale = (1.0, 1.0, 1.0)
ob_interstage_006.location = (0.0, 0.0, 19.09)
ob_interstage_006.scale = (1.0, 1.0, 1.0)

# ---- collection membership
col_titan_ii.objects.link(ob_intertank)
col_titan_ii.objects.link(ob_interstage_001)
col_titan_ii.objects.link(ob_interstage)
col_titan_ii.objects.link(ob_interstage_003)
col_titan_ii.objects.link(ob_1ststage)
col_titan_ii.objects.link(ob_interstage_005)
col_titan_ii.objects.link(ob_interstage_002)
col_titan_ii.objects.link(ob_interstage_004)
col_titan_ii.objects.link(ob_interstage_006)

# ---- scene / render settings (as saved in the file)
scene.frame_start = 1; scene.frame_end = 250; scene.frame_set(1)
scene.render.engine = 'BLENDER_EEVEE_NEXT'
scene.cycles.sampling_pattern = 'TABULATED_SOBOL'
scene.cycles.use_light_tree = False
scene.view_settings.view_transform = 'Filmic'
bpy.context.view_layer.update()

# ---- added for rendering (the .blend has no active camera and no usable light): camera, sun
cam_auto = bpy.data.cameras.new('AutoCamera')
cam_auto.lens = 50.0
cam_auto.sensor_width = 36.0
cam_auto.clip_end = 1000.0
ob_auto_camera = bpy.data.objects.new('AutoCamera', cam_auto)
scene.collection.objects.link(ob_auto_camera)
ob_auto_camera.location = (27.6301, -33.1561, 29.5291)
ob_auto_camera.rotation_euler = (1.09748, -7.21219e-08, 0.694738)
scene.camera = ob_auto_camera
light_auto_sun = bpy.data.lights.new('AutoSun', 'SUN')
light_auto_sun.energy = 3.0
light_auto_sun.angle = 0.0523599
ob_auto_sun = bpy.data.objects.new('AutoSun', light_auto_sun)
scene.collection.objects.link(ob_auto_sun)
ob_auto_sun.rotation_euler = (0.872665, 0.174533, 0.523599)
bpy.context.view_layer.update()

